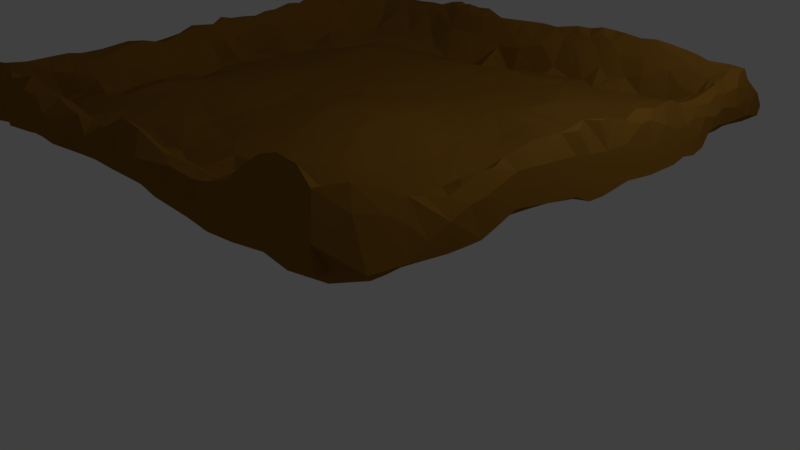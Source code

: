 # Source: Terrain.blend  (saved by Blender 2.78.5; exported with 4.5.12 LTS)
import bpy
from mathutils import Matrix  # noqa: F401  (used for matrix-valued properties, if any)

bpy.ops.wm.read_factory_settings(use_empty=True)
scene = bpy.context.scene
scene.name = 'Scene'

# ---- collections
col_collection_1 = bpy.data.collections.new('Collection 1'); scene.collection.children.link(col_collection_1)

# ---- materials (node trees are filled in below, after node groups)
mat_grass = bpy.data.materials.new('Grass')
mat_grass.alpha_threshold = 0.0
mat_grass.use_transparent_shadow = False
mat_grass.diffuse_color = (0.2507, 0.1161, 0.01609, 1.0)
mat_grass.specular_color = (0.9699, 0.267, 0.07333)
mat_grass.roughness = 0.5
mat_grass.specular_intensity = 0.086
mat_grass.line_color = (0.0, 0.0, 0.0, 1.0)

# ---- material node trees

# ---- world
world_world = bpy.data.worlds.new('World'); scene.world = world_world
world_world.color = (0.05088, 0.05088, 0.05088)
world_world.use_sun_shadow = False
world_world.sun_shadow_jitter_overblur = 0.0
world_world.cycles.sampling_method = 'MANUAL'

# ---- cameras
cam_camera = bpy.data.cameras.new('Camera')
cam_camera.clip_end = 100.0
cam_camera.lens = 35.0
cam_camera.sensor_width = 32.0
cam_camera.sensor_height = 18.0
cam_camera.ortho_scale = 7.314
cam_camera.dof.focus_distance = 0.0
cam_camera.dof.aperture_fstop = 128.0

# ---- lights
light_lamp = bpy.data.lights.new('Lamp', 'POINT')
light_lamp.transmission_factor = 0.0
light_lamp.cutoff_distance = 30.0
light_lamp.energy = 100.0
light_lamp.shadow_buffer_clip_start = 1.001
light_lamp.shadow_soft_size = 0.1
light_lamp.shadow_maximum_resolution = 0.006
light_lamp.use_absolute_resolution = True

# ---- meshes
me_cube = bpy.data.meshes.new('Cube')
me_cube.from_pydata([(1.255, -1.055, -0.07876), (1.446, -2.755, 0.6751), (1.31, -3.024, 0.8013), (1.91, -0.8785, 0.169), (1.462, -3.156, 0.9374), (3.026, -2.219, 0.8834), (1.096, -2.782, 0.6833), (-1.183, 0.4407, -0.3073), (-2.042, -0.4383, 0.4541), (-0.4985, 0.5425, -0.8182), (-3.302, -2.926, 0.8844), (-0.243, -1.955, 0.2339), (2.174, 3.152, 1.391), (3.3, -2.26, 1.191), (1.243, -3.069, 1.301), (-2.784, 2.279, 1.156), (1.32, 0.7574, -0.2099), (-2.219, 1.655, 0.9212), (1.902, 0.4049, 0.2097), (-3.134, 1.342, 0.8634), (-3.12, -3.11, 0.8076), (1.617, -2.977, 0.7999), (-3.259, 1.805, 1.114), (1.71, 0.4589, 0.9132), (-1.92, 3.044, 1.404), (-1.67, -0.7051, 0.2391), (0.5232, -2.637, 0.9246), (-1.196, -3.021, 1.4), (-2.994, 0.139, 0.7738), (1.248, 2.912, 1.503), (-2.125, 0.5314, 0.4269), (2.49, 2.009, 0.9186), (-1.202, -0.9241, -0.1126), (-0.6031, -0.9151, -0.6045), (0.687, -1.074, -0.2899), (2.939, 2.128, 0.7312), (-3.223, -3.231, 1.132), (2.956, 1.364, 1.314), (-2.446, -2.067, 0.9637), (-2.545, -1.921, 0.7272), (3.314, -2.492, 1.086), (3.149, -1.007, 0.9724), (-2.035, -1.891, 0.5141), (-3.33, 1.252, 0.9033), (2.925, 3.287, 0.9507), (1.039, 0.5442, 0.9671), (2.6, -2.085, 1.062), (0.8489, -2.867, 1.291), (0.3376, -0.9562, -0.5687), (-2.445, 2.011, 0.9965), (2.901, -2.508, 1.45), (-2.755, -3.204, 1.316), (-2.676, -3.111, 1.495), (3.234, 2.516, 0.9429), (-1.003, 0.3674, -0.5061), (-1.082, 3.262, 1.114), (0.8273, -0.8127, 1.115), (-0.1719, -0.1812, -1.042), (0.5611, -0.03052, -0.8242), (0.002595, 3.168, 1.254), (-1.765, 0.1917, 0.3091), (3.278, -1.389, 1.231), (-2.634, 1.58, 0.6412), (1.32, 0.5723, 0.9561), (2.872, 1.161, 1.131), (1.315, 1.812, 0.3731), (-1.04, 3.113, 0.933), (2.952, 1.077, 0.7226), (1.589, -1.097, 0.9633), (-1.421, -1.372, 0.2014), (-0.5647, 2.091, 0.96), (-0.6464, 1.943, 0.4642), (3.092, -2.098, 1.456), (3.132, -2.717, 0.9474), (-2.349, -1.299, 0.5971), (3.333, 1.476, 0.8651), (-2.54, -1.08, 0.6671), (2.785, -0.8382, 1.073), (1.647, -2.279, 0.8819), (-2.191, -2.031, 0.9612), (1.917, -2.141, 0.548), (-0.736, 1.365, 0.9623), (-1.104, -0.03102, -0.3194), (-1.45, 3.237, 1.176), (-1.121, 0.6457, -0.3391), (-2.96, 3.155, 1.343), (2.191, 0.3849, 0.9756), (1.024, -0.03322, -0.533), (-1.415, -0.7069, 0.01941), (-2.876, 2.609, 1.311), (1.803, 2.422, 0.7191), (2.681, -3.298, 1.413), (-3.135, 0.343, 1.365), (2.738, -0.3655, 0.964), (-0.9542, -3.174, 1.438), (-0.3268, 0.7071, 0.9739), (0.5799, -0.29, -0.8504), (2.092, -1.925, 0.9181), (-2.544, -2.134, 0.6908), (2.313, -2.582, 0.681), (-0.1372, 2.929, 0.8462), (0.4818, 0.0232, 1.061), (-1.584, 1.151, 0.2306), (-3.181, -3.096, 1.243), (-0.2547, -3.134, 0.9678), (-0.6343, 0.7307, -0.6287), (-0.496, -3.013, 1.324), (-0.194, -1.379, -0.2467), (1.578, -2.676, 0.6584), (-2.517, -3.055, 0.7858), (1.465, -2.915, 1.316), (-1.794, -2.817, 0.7102), (3.259, -0.9449, 1.241), (-1.267, 2.399, 0.6734), (-1.612, -3.215, 1.623), (2.405, -1.104, 0.5887), (3.306, -2.9, 1.134), (3.256, 2.097, 0.961), (1.572, 1.796, 0.4146), (-2.159, -0.5942, 0.5197), (-2.349, -1.508, 0.6137), (3.172, 2.78, 1.291), (-1.5, 0.5473, 0.9506), (1.709, -2.595, 0.6411), (-2.999, -3.239, 0.8242), (-1.814, -2.748, 0.9881), (-3.05, -2.203, 1.382), (3.335, 0.4332, 0.9003), (-2.788, 2.972, 1.468), (-2.823, -2.278, 1.187), (0.41, 2.605, 0.919), (2.045, -1.353, 0.9311), (2.128, 0.7038, 1.005), (1.214, 3.232, 1.213), (-0.6479, -2.495, 0.6038), (2.765, 2.94, 1.407), (-0.5857, 0.5911, 0.9668), (1.16, -0.2167, -0.3767), (-3.145, -2.521, 0.7979), (1.19, 0.1036, 0.9608), (1.863, -0.6469, 0.1734), (-3.148, -2.731, 0.7764), (2.013, -3.214, 1.579), (-0.5828, -0.3003, -0.858), (0.2004, 0.232, 1.015), (1.741, 3.051, 0.9781), (3.199, 0.6726, 1.277), (2.425, -2.706, 1.196), (1.889, -3.049, 0.9334), (1.619, -3.145, 1.421), (0.01824, 1.807, 0.3806), (-1.501, 1.284, 0.1518), (-0.5193, 1.241, -0.1161), (1.433, -1.806, 0.2555), (-3.118, -1.732, 1.334), (-2.943, -0.1225, 0.7693), (-1.415, 0.9749, 0.06091), (2.734, 2.11, 0.6772), (0.778, 3.213, 1.233), (-1.212, -1.738, 0.9466), (2.366, 2.342, 0.6545), (-0.6579, 3.132, 1.351), (0.3514, 0.5617, 0.9763), (0.4602, -2.955, 0.8012), (0.448, 2.997, 1.458), (-1.661, -3.421, 1.076), (2.586, -2.975, 1.805), (3.002, -1.598, 1.43), (-0.4642, -2.743, 0.6895), (0.7598, -0.3257, -0.7067), (0.6027, -2.104, 0.3274), (-3.208, -0.501, 1.208), (-2.584, -3.258, 1.275), (1.276, -2.296, 0.5534), (0.1206, 1.606, 0.9421), (2.773, 0.6621, 0.6832), (-2.94, 0.615, 1.309), (2.949, -2.528, 0.8542), (-1.589, -0.9432, 0.215), (-1.345, 1.773, 0.9656), (1.012, -2.461, 0.9446), (3.189, 1.853, 1.172), (2.255, 0.9831, 0.5341), (1.033, 2.819, 0.905), (2.768, -1.193, 1.132), (-1.037, -2.141, 0.4945), (-3.209, -3.091, 0.9047), (1.203, -0.8692, -0.1533), (-3.015, -2.739, 1.387), (2.918, -1.492, 1.371), (-1.351, -3.133, 1.494), (3.085, -3.065, 1.135), (-2.784, -1.24, 1.257), (-0.7911, 0.9072, 0.9615), (1.77, -2.036, 0.5122), (-2.353, -1.718, 0.6276), (2.785, -2.537, 0.7863), (2.593, -2.34, 0.688), (1.562, -0.1667, 0.9388), (3.15, 0.01045, 0.8284), (-1.416, 1.659, 0.3125), (0.09564, -0.6146, 1.111), (2.179, -2.311, 0.6059), (2.099, -0.6947, 0.3227), (-0.8509, 3.255, 0.9983), (-2.929, -2.112, 0.8673), (-2.769, 0.7198, 0.7067), (2.464, -1.401, 0.6144), (2.16, -2.933, 0.8757), (-0.9006, -0.6244, -0.4926), (-0.7615, -1.269, 0.9652), (-1.166, 2.077, 0.9179), (2.837, -0.938, 0.7684), (-2.176, 1.136, 0.931), (-0.7698, -2.01, 0.9321), (-3.245, -0.6913, 1.11), (3.192, -2.018, 0.9717), (0.7122, 1.261, -0.09637), (1.898, -2.765, 1.134), (-1.038, -3.351, 1.057), (-1.234, -3.364, 1.081), (-1.991, 3.202, 1.253), (0.02177, 2.54, 0.7362), (0.5481, 0.2664, -0.8262), (-0.5444, -2.6, 0.9074), (1.659, -2.781, 0.693), (2.661, -1.537, 0.7008), (3.221, 1.672, 1.126), (3.078, 3.254, 1.079), (-0.1381, -3.23, 1.233), (2.781, 3.156, 1.326), (0.8424, 1.984, 0.4313), (-0.5878, 0.03288, -0.8579), (-1.867, 0.8643, 0.4132), (-1.849, -2.969, 1.275), (-3.033, -1.475, 0.9978), (2.109, -1.044, 0.9318), (0.8893, -1.949, 0.2388), (2.767, -2.382, 0.7609), (-1.214, 3.21, 1.279), (-2.239, 1.19, 0.5137), (0.3492, 1.282, -0.07443), (-1.301, 3.259, 1.123), (-1.317, 1.773, 0.4176), (0.2618, -2.133, 0.3361), (2.754, -1.408, 0.7469), (-1.202, -2.896, 0.7585), (-2.897, -3.336, 0.9376), (-2.538, -2.764, 0.68), (-3.161, -2.109, 1.001), (-2.269, -3.349, 1.181), (0.1598, 3.174, 1.095), (-2.821, 0.9045, 1.03), (1.271, -2.768, 0.6768), (2.943, -2.006, 1.388), (0.5735, -0.8869, -0.4944), (-2.711, 1.646, 1.035), (2.484, -2.103, 0.9411), (1.168, 3.002, 1.578), (-2.175, -0.8856, 0.9783), (3.153, -2.9, 1.583), (1.577, 3.181, 1.351), (0.1877, 1.069, -0.2927), (2.756, -0.1282, 0.9397), (-1.377, -1.116, 0.07846), (-2.375, -2.763, 0.8825), (-2.857, -2.686, 1.102), (-0.9632, -1.009, -0.2636), (1.057, -2.925, 1.318), (0.8074, -0.06749, 1.071), (2.564, 0.878, 0.6276), (-0.8865, -2.021, 0.4458), (-3.232, 2.612, 1.168), (3.02, -1.087, 1.479), (-2.254, -0.2216, 0.9373), (-1.604, -3.057, 1.451), (-2.65, -2.242, 0.9522), (2.14, -2.75, 0.7467), (-1.044, 3.184, 1.327), (0.687, -2.464, 0.9318), (2.71, -0.5375, 0.9243), (-3.137, 1.033, 0.8368), (2.051, 1.514, 0.4882), (0.01347, -3.173, 1.09), (1.806, 2.71, 0.8634), (-3.092, -0.1691, 0.8107), (2.254, -2.245, 0.6015), (-0.131, -0.6404, -0.8461), (-0.622, -2.277, 0.5379), (-0.4435, 1.783, 0.374), (2.768, -1.594, 1.214), (2.599, -2.838, 1.504), (-0.8413, -0.8458, -0.4526), (-3.34, -0.2072, 0.869), (-3.177, 1.935, 1.317), (-3.218, 1.14, 1.181), (0.7168, -0.7178, -0.6402), (-1.051, 1.592, 0.2378), (-1.259, 1.552, 0.2009), (-3.105, -2.953, 1.395), (-0.2875, -1.207, -0.4342), (3.081, 0.4041, 1.482), (2.858, 1.512, 0.6504), (1.495, -2.556, 0.6232), (2.5, -0.4361, 0.954), (-2.788, 1.137, 1.041), (-2.128, -2.177, 0.5858), (0.6066, 0.7628, 0.9662), (2.995, -1.621, 0.8907), (0.6054, 2.216, 0.5408), (-0.7905, -0.2242, -0.6614), (1.049, -1.445, 1.055), (-3.269, 1.188, 1.058), (-3.305, -0.6335, 0.9366), (-2.957, -1.229, 1.385), (1.209, 0.007658, -0.3724), (2.969, 2.606, 1.349), (2.53, 1.34, 0.6111), (-3.268, 0.9784, 1.049), (0.2297, -0.5742, -0.8723), (-2.656, -2.057, 1.092), (0.857, -1.898, 1.042), (2.243, 3.228, 1.211), (1.69, 0.4709, 0.06672), (0.6795, -2.047, 1.015), (1.505, 0.6102, 0.9481), (2.506, -1.936, 0.9414), (2.559, 2.884, 1.341), (2.754, -1.411, 1.161), (-2.702, 1.073, 0.655), (-0.3173, -2.67, 1.06), (2.588, -1.245, 0.6621), (2.804, -2.691, 0.8249), (-0.5393, -1.814, 0.1771), (2.594, -2.798, 0.845), (3.221, 3.194, 1.151), (-3.071, 0.1826, 1.429), (-2.967, -3.21, 1.298), (-0.2428, 0.7003, -0.6685), (-2.929, 1.53, 0.7955), (-0.1458, -0.8673, -0.6796), (-0.7852, 1.414, 0.06014), (0.2004, -3.073, 0.9431), (-3.188, -1.882, 1.179), (-0.8215, -2.955, 1.263), (1.539, 0.6254, -0.07104), (0.541, -1.268, -0.149), (-3.272, -0.4759, 1.049), (-1.482, -3.119, 0.9201), (-0.6596, 0.9077, -0.4718), (2.689, 3.218, 1.204), (-2.936, 1.232, 0.7885), (2.733, -2.958, 0.9508), (-2.947, -2.533, 0.7433), (-0.9723, -1.639, 0.2317), (-1.449, -2.466, 0.9357), (-1.849, -3.413, 1.109), (-0.8782, -2.65, 0.6496), (2.969, -0.9911, 0.8531), (1.705, 3.116, 1.483), (-3.117, 2.102, 1.425), (-2.39, 0.592, 0.5133), (3.117, 2.401, 1.278), (2.447, 0.6165, 1.008), (-2.34, -1.929, 0.6204), (0.6023, -2.461, 0.5937), (3.319, -1.848, 1.142), (-1.281, -0.2645, 0.9752), (2.367, 2.932, 1.441), (-3.026, 1.527, 1.536), (-2.98, -0.3501, 1.429), (-0.7337, 0.2646, 0.9642), (-0.7687, -0.4891, -0.6946), (-2.321, 2.88, 1.313), (-0.6912, 1.731, 0.349), (-2.677, 3.135, 1.347), (-2.862, -2.086, 1.287), (-1.991, -3.372, 1.291), (0.2603, -3.249, 1.222), (-1.593, 0.1253, 0.9686), (3.211, -2.166, 1.399), (-3.149, -2.942, 0.7744), (1.461, -0.1157, 0.03611), (0.05411, 1.155, -0.2043), (0.7013, 2.186, 1.003), (2.701, -1.755, 1.08), (2.308, -3.089, 1.848), (-3.184, -1.49, 1.177), (-2.549, -2.349, 0.6634), (1.374, 1.926, 1.047), (-0.296, 1.685, 0.313), (-2.734, -1.278, 0.8012), (-1.438, 1.862, 0.4538), (-1.854, -0.4378, 0.3238), (-0.02556, -2.746, 0.6871), (0.3691, -0.4502, 1.119), (0.08626, -1.949, 0.1931), (0.5023, -1.621, 1.055), (-2.369, -3.279, 1.336), (-0.4829, -2.475, 0.5986), (-1.722, 0.6209, 0.3392), (-2.365, -2.372, 0.6423), (0.356, -1.476, -0.07786), (0.1537, -2.324, 0.5245), (1.293, -0.9174, 1.027), (2.866, 0.03059, 0.7214), (0.5671, -0.4997, -0.7967), (-0.5185, -3.217, 1.25), (-2.947, 2.94, 0.8277), (-2.725, -1.7, 0.8373), (-3.116, 2.707, 1.429), (1.851, 2.076, 1.004), (-1.062, -0.7304, -0.2798), (-1.035, 0.007409, 0.954), (0.3388, -2.414, 0.9592), (0.8382, -2.855, 0.7182), (-0.5584, -1.998, 0.4024), (2.504, -1.764, 0.9572), (1.66, -2.484, 0.9583), (-2.064, 0.2386, 0.3948), (2.184, -0.4111, 0.3916), (3.1, 0.6409, 1.413), (-3.212, -0.292, 0.8475), (-2.812, -0.1608, 0.9593), (-2.73, -2.96, 0.742), (-2.501, 1.302, 0.5741), (-3.057, 2.293, 0.8747), (1.897, -1.667, 0.9311), (3.283, 2.903, 0.9613), (-0.1704, -2.378, 0.5737), (-1.999, 1.423, 0.4758), (1.843, -1.077, 0.947), (-3.276, -0.2681, 1.033), (-0.9621, -3.112, 0.9022), (0.1193, -2.837, 0.7285), (-2.545, -1.502, 0.7274), (-2.321, -0.1175, 0.5568), (2.996, 2.098, 1.256), (3.154, -0.1961, 0.8452), (2.31, -2.942, 1.705), (1.227, 1.431, 0.05983), (-1.501, 0.8414, 0.1484), (-2.858, 1.897, 1.291), (0.1543, -1.056, -0.5235), (3.044, 0.01087, 1.554), (0.7198, 2.733, 0.8337), (-2.359, -1.093, 0.5902), (-0.4934, -1.375, -0.2972), (1.256, 2.908, 0.9401), (3.053, 1.735, 1.318), (-2.883, 0.3498, 0.7376), (-1.924, -1.636, 0.4537), (2.93, -1.742, 1.364), (-2.34, -2.151, 0.6078), (-0.4126, 1.161, 0.953), (-3.178, -2.799, 1.238), (1.981, -2.914, 1.451), (-2.473, 2.373, 0.9961), (-2.807, 2.705, 0.8015), (3.005, 2.436, 0.7914), (-1.034, -0.5146, -0.339), (-2.086, 3.206, 1.019), (3.118, -1.506, 0.9492), (-0.8676, -0.3464, 0.9728), (-1.278, 0.3621, -0.1509), (-2.255, -0.3835, 0.5505), (2.655, -2.645, 0.77), (-1.244, 0.4202, 0.9471), (0.7548, 0.3165, 1.008), (1.911, -2.19, 0.883), (-2.604, 0.5791, 0.6217), (2.399, 1.135, 0.5814), (-2.816, -2.943, 1.25), (-0.8322, 3.116, 0.9323), (2.954, -0.6006, 0.8051), (2.131, -1.027, 0.3648), (-2.557, -0.5225, 0.8866), (0.3737, -2.093, 1.0), (-1.217, 3.116, 1.427), (-3.208, -2.311, 0.9002), (0.8477, 3.164, 1.017), (2.125, 3.051, 1.535), (-0.9633, -1.461, 0.04226), (-2.754, -2.757, 0.6753), (-2.457, 2.156, 0.634), (1.91, -0.4324, 0.2476), (-1.525, 2.151, 0.5643), (-1.425, 0.5326, 0.04697), (-2.738, -2.121, 0.7861), (1.191, -2.65, 0.6441), (-0.8545, -1.809, 0.3417), (2.898, 0.435, 1.264), (0.9766, -2.673, 0.6507), (1.094, 3.1, 1.503), (0.629, 2.438, 0.6565), (2.668, -2.821, 0.8757), (1.591, -1.424, 0.9549), (-0.3357, -0.03887, -1.016), (2.421, -2.3, 0.635), (-3.226, 2.49, 0.9126), (2.178, 1.341, 0.5204), (-3.135, -0.6362, 0.8473), (0.3751, -1.921, 0.1851), (-1.799, 3.215, 1.253), (1.565, -1.558, 0.1458), (-3.127, 3.331, 0.8865), (-2.31, -0.8005, 0.5703), (-3.141, 1.1, 1.363), (1.185, 0.412, -0.3038), (0.984, 1.089, -0.2626), (-2.903, 0.8043, 1.241), (3.222, 0.2024, 1.241), (-2.099, -1.506, 0.5036), (3.254, -1.747, 1.318), (0.635, -2.863, 1.25), (1.949, -2.68, 0.6894), (-1.83, 2.248, 0.6167), (0.1878, -2.619, 0.9233), (2.98, -2.223, 1.414), (0.4396, -2.309, 0.4907), (1.236, -2.566, 0.9615), (2.933, -1.456, 0.8575), (3.207, 2.422, 1.141), (-2.167, -1.028, 0.5193), (1.98, 1.31, 0.9147), (-0.8527, 2.466, 0.6745), (0.3497, -3.072, 1.524), (-0.885, 1.786, 0.9741), (1.475, -0.9667, -0.002708), (-2.495, -0.4547, 0.6376), (3.343, -1.695, 1.014), (0.2964, 0.9004, 0.9594), (-0.276, 1.995, 0.4825), (2.857, -0.6548, 0.7574), (0.314, -2.765, 0.6892), (-0.2527, 1.068, -0.2928), (-1.51, 2.342, 0.6525), (1.361, 0.05578, -0.1786), (2.783, 2.838, 1.3), (-3.061, 1.884, 1.494), (3.341, 0.2162, 0.8855), (-2.476, -3.36, 0.9891), (-2.929, -1.058, 0.8246), (0.01771, -1.195, -0.3722), (-0.8742, 3.227, 1.194), (3.344, 0.6349, 0.8753), (-2.941, 0.922, 0.7733), (1.715, -0.5473, 0.936), (-1.608, -1.255, 0.2565), (-2.759, 2.305, 0.7255), (-2.503, 0.359, 0.5877), (3.0, 2.732, 1.358), (-1.756, -1.122, 0.3441), (-1.297, -3.342, 1.523), (-1.707, 3.261, 1.108), (2.819, -2.636, 1.401), (2.607, 2.35, 0.9028), (-0.03254, 1.068, -0.2928), (0.8878, -0.9611, -0.3999), (-3.193, 2.783, 1.256), (-1.257, -1.594, 0.2534), (2.196, 0.4873, 0.3963), (2.267, -2.848, 1.477), (-2.315, -2.756, 0.6753), (1.452, -1.907, 0.9258), (0.9819, -1.473, 0.01071), (0.5032, -1.7, 0.0996), (1.096, -1.11, -0.2212), (2.777, -1.905, 1.237), (-0.7911, -3.137, 1.386), (-3.143, 0.6146, 0.814), (0.1677, 0.1891, -1.042), (2.52, -2.775, 0.8141), (-2.753, -2.547, 0.6869), (1.84, -2.359, 0.5882), (0.1345, 0.5159, -0.8652), (-0.3487, -1.006, -0.5779), (-1.331, 1.953, 0.484), (-0.9222, 0.6641, -0.5242), (-2.73, -1.91, 0.8241), (-0.9212, -2.789, 1.104), (-1.401, 0.1827, 0.03253), (2.23, 0.09322, 0.9226), (0.3311, 0.361, -0.9755), (0.3658, -0.2916, -0.9521), (-0.3025, -0.3625, -0.9576), (-0.3446, 0.3028, -0.9613), (1.875, 1.763, 0.4518), (1.733, -1.712, 0.3605), (-1.742, -1.812, 0.4413), (-1.771, 1.78, 0.4392), (-3.34, 3.342, 0.858), (-2.958, 2.989, 1.507), (3.219, 3.221, 0.8962), (-2.763, -2.84, 0.9615), (3.089, 3.055, 1.437), (2.975, 2.953, 1.451), (-3.1, -3.119, 1.451), (-3.076, 3.081, 1.495), (2.716, 2.711, 1.119), (3.125, -3.241, 1.169), (-3.085, -3.214, 0.9378), (2.736, -2.763, 1.345), (-3.134, 1.48, 1.398), (-2.545, 0.8124, 0.5853), (2.555, -0.8461, 0.6399), (2.803, 1.389, 0.7969), (1.561, 0.894, 1.011), (1.534, 2.994, 1.566), (0.9418, -2.508, 0.6067), (-0.1215, -2.934, 1.37), (-3.199, 1.54, 1.251), (-1.518, 3.049, 1.473), (-3.118, -1.679, 1.035), (-2.616, -1.466, 1.128), (0.05978, -2.71, 1.104), (3.255, -1.556, 1.328), (0.8642, 2.56, 0.7527), (-3.341, 0.001682, 0.8612), (-3.214, -0.1209, 1.18), (-2.889, 0.1094, 1.205), (-0.6056, 0.3381, -0.8005), (0.11, 2.658, 1.168), (-2.959, 2.056, 0.8045), (-2.899, -1.51, 1.368), (0.4078, 1.069, -0.2925), (3.167, 0.4839, 0.8268), (0.7664, -0.5301, -0.6797), (1.07, 0.1583, -0.4975), (0.9206, -0.5774, -0.5301), (1.273, -0.6023, -0.1716), (2.106, 3.237, 1.071), (2.152, 1.748, 0.9139), (3.013, 0.967, 1.434), (2.753, 2.59, 0.7558), (2.25, -2.733, 1.209), (0.8162, -2.659, 0.9936), (2.874, 2.258, 1.152), (2.131, 0.8136, 0.3927), (3.125, -2.321, 1.535), (-1.6, 1.449, 0.9617), (3.16, 3.142, 0.8336), (1.633, 1.552, 0.3152), (2.539, 2.273, 0.6686), (2.962, 1.882, 1.26), (-0.947, -2.437, 0.5873), (1.467, 1.113, 1.01), (1.295, 1.573, 0.999), (2.698, -2.459, 1.178), (3.095, -1.28, 1.463), (1.764, 2.022, 0.5101), (2.435, -3.258, 1.613), (1.009, -2.747, 1.186), (-2.594, -0.942, 0.9478), (1.918, 0.0838, 0.254), (1.893, -3.025, 1.565), (2.731, -2.097, 1.234), (1.936, 3.017, 1.563), (2.942, 3.161, 1.315), (0.8292, 2.166, 0.5237), (0.9432, 3.065, 1.515), (1.394, 1.615, 0.2652), (1.626, 3.13, 0.9943), (3.329, -1.459, 1.073), (2.642, -1.596, 1.015), (2.549, 3.141, 1.375), (2.34, -1.972, 0.9314), (-1.263, 1.356, 0.952), (1.583, 2.803, 1.311), (2.897, 3.164, 0.8787), (1.267, 3.106, 0.9913), (2.794, 1.949, 0.8264), (0.6892, -1.45, 0.01322), (3.158, 3.301, 0.881), (-0.1929, 0.168, -1.06), (1.997, 2.107, 0.5429), (-0.7735, 1.09, -0.2709), (0.5313, 1.42, 0.06634), (3.223, -2.412, 1.357), (3.137, 1.904, 0.7753), (1.709, -2.844, 1.234), (0.193, 2.018, 0.4892), (0.6282, 1.069, -0.2924), (1.107, 1.67, 0.2392), (2.928, -1.245, 1.367), (2.927, 2.334, 0.7538), (1.549, 0.375, -0.06843), (0.8282, 1.279, 0.9688), (3.316, -0.8013, 1.05), (2.62, 1.148, 0.8983), (0.4523, -3.203, 1.074), (1.379, 2.704, 1.179), (0.7308, -2.307, 0.5273), (3.034, 2.496, 1.349), (2.97, -3.117, 1.788), (0.6903, -3.171, 0.982), (2.798, 2.164, 0.8805), (1.731, 3.0, 1.543), (0.434, 2.725, 1.274), (-1.885, -1.45, 0.9912), (2.517, 3.256, 0.9732), (1.622, -0.1721, 0.2206), (1.676, -3.22, 1.15), (2.751, -0.9728, 1.043), (2.983, -0.4971, 1.424), (0.3212, 0.9818, -0.3812), (0.09121, -1.401, -0.1997), (1.751, 0.7204, 0.09858), (3.281, 1.532, 0.9936), (0.5874, 1.993, 0.4581), (-2.114, -1.108, 1.005), (3.276, 0.6932, 1.068), (2.74, -1.243, 0.7352), (0.7038, -3.048, 1.389), (0.8284, 0.9385, -0.4253), (3.306, -0.1624, 1.036), (3.136, 2.293, 0.8483), (1.865, -2.812, 0.7342), (1.23, -2.791, 1.223), (2.896, 1.686, 1.17), (3.14, 1.27, 0.779), (-0.05254, 0.5919, -0.7791), (-0.1192, 0.9818, -0.3812), (2.756, -0.5056, 0.7042), (0.9523, -2.17, 0.4365), (0.9729, 2.764, 1.271), (3.336, 1.67, 0.8266), (2.314, 2.498, 0.7312), (1.061, 2.89, 1.443), (3.147, -0.516, 1.445), (2.119, -2.566, 0.6594), (0.5485, 0.5018, -0.8231), (1.955, 0.4951, 0.9596), (3.052, -1.939, 0.8988), (3.08, 1.732, 0.7413), (0.09973, 1.414, 0.05969), (-0.3841, 0.8532, -0.5138), (3.226, 1.476, 1.139), (0.8784, 2.931, 1.481), (3.286, 1.751, 0.9701), (-1.204, -1.009, 0.9991), (2.687, -1.915, 0.709), (2.025, -0.1791, 0.3109), (2.797, -2.096, 0.7688), (2.498, 3.026, 1.487), (2.119, 1.892, 0.5181), (2.253, -2.637, 1.016), (2.462, 0.4122, 0.6078), (0.3818, 2.2, 0.5689), (3.234, 2.85, 1.151), (0.5391, -3.233, 1.338), (1.503, 2.399, 0.9833), (0.4221, 1.237, 0.9384), (-1.18, 1.228, -0.122), (1.265, 2.169, 0.5817), (2.315, 3.259, 1.058), (1.184, -1.272, -0.04874), (1.373, 3.177, 1.363), (3.193, 2.986, 0.8466), (2.462, -2.908, 1.675), (2.79, 1.688, 0.6462), (3.14, -1.812, 0.9385), (2.71, -1.075, 0.7135), (3.217, -0.6843, 1.368), (0.9498, 3.172, 1.358), (1.041, 1.259, -0.1057), (2.58, -2.611, 1.119), (0.2208, -1.718, 0.07413), (-0.6375, -2.322, 0.8919), (1.341, 2.685, 0.8572), (1.629, 3.228, 1.215), (3.27, 0.9056, 1.077), (2.864, 1.415, 1.106), (0.2243, 1.663, 0.2846), (0.7566, 1.415, 0.06098), (1.006, 3.227, 1.204), (2.709, 3.272, 1.025), (3.126, 2.103, 0.8128), (2.895, 3.225, 1.169), (0.1046, 0.7652, -0.6022), (1.339, 3.039, 1.563), (-2.524, -1.601, 0.9573), (0.9972, 2.586, 0.9677), (3.028, 0.6455, 0.77), (1.114, 2.501, 0.767), (1.737, 2.224, 0.6074), (0.1556, -2.935, 1.443), (3.332, -2.091, 1.026), (1.046, 2.167, 0.5434), (2.104, 3.096, 0.985), (0.3489, 2.705, 0.7733), (2.281, 1.167, 0.916), (2.989, -1.195, 0.8855), (1.503, 2.276, 0.641), (0.5364, 3.16, 1.318), (1.404, -2.727, 1.018), (2.309, -0.6323, 0.5214), (1.554, -2.356, 0.5752), (1.463, 3.248, 1.119), (1.076, 3.26, 1.061), (0.7406, 0.4488, -0.6574), (1.281, 3.244, 1.046), (3.317, 1.878, 0.8579), (-0.7286, 2.974, 0.8925), (2.966, 1.364, 0.6931), (1.058, 3.102, 0.989), (0.2682, 1.175, -0.1835), (1.154, 3.169, 1.369), (-1.412, 3.178, 1.347), (0.1707, 3.046, 1.451), (2.024, 2.629, 0.9704), (2.582, 1.712, 0.6193), (-3.296, 3.054, 0.9719), (-0.2965, 1.719, 0.9721), (-3.153, 2.782, 0.8758), (2.445, 1.522, 0.8904), (-1.703, 3.0, 1.408), (-1.339, 2.949, 1.459), (2.025, 3.211, 1.267), (-0.3812, 1.585, 0.225), (1.198, 0.922, -0.2479), (-0.1638, 1.595, 0.231), (-1.527, -0.5364, 0.9968), (3.043, -0.7433, 1.546), (3.063, 1.173, 1.399), (-0.4861, 2.963, 1.424), (0.06395, 1.594, 0.2296), (1.283, -0.3803, -0.2176), (-1.25, 3.122, 0.9242), (1.694, -2.095, 0.8989), (0.6983, 2.47, 0.969), (-0.1522, 2.827, 1.261), (2.356, 2.951, 0.9015), (-2.772, 2.899, 1.373), (-0.1459, 3.125, 0.998), (-1.612, 2.716, 1.019), (0.1294, -1.957, 0.9987), (3.076, 1.526, 0.735), (3.351, 0.8364, 0.8522), (2.436, 0.6815, 0.6025), (2.436, -0.3753, 0.5854), (2.397, -1.932, 0.9365), (3.059, -0.5456, 1.532), (0.6011, -2.716, 0.6661), (3.096, 3.151, 1.293), (3.291, 1.091, 1.011), (-2.684, -0.6736, 0.9909), (3.149, 2.588, 1.274), (2.952, -2.069, 0.8506), (3.253, 2.308, 0.9856), (2.784, 2.905, 0.8269), (2.298, 1.785, 0.5577), (0.9871, 1.418, 0.05104), (3.351, 1.046, 0.8471), (2.912, 1.881, 0.6931), (1.291, 2.408, 0.7178), (2.134, 2.738, 0.8549), (2.719, -3.138, 1.084), (-0.8438, -1.616, 0.911), (-1.369, 3.096, 1.493), (-1.805, 3.122, 1.38), (2.756, 2.333, 0.7133), (-2.524, 1.845, 0.6278), (2.889, -0.4067, 1.278), (-0.6513, 1.327, -0.0286), (3.19, -2.593, 1.486), (0.1376, -2.625, 0.6406), (2.158, -3.157, 1.721), (-0.63, 3.246, 1.075), (-3.273, 2.393, 1.072), (2.318, -3.135, 1.086), (-2.354, 3.223, 1.139), (1.548, 2.632, 1.069), (-2.164, 0.01509, 0.4436), (0.3024, -2.795, 1.209), (2.548, -0.7063, 0.9624), (-1.09, -1.194, -0.06632), (2.427, -0.8984, 0.9506), (1.967, 1.957, 0.4867), (-0.001446, 0.3296, -1.008), (3.154, 1.024, 1.329), (0.4336, -0.7408, -0.7022), (-1.451, -2.725, 0.6806), (2.302, -0.8625, 0.5427), (-1.251, -0.7322, -0.1369), (2.519, -3.308, 1.219), (-1.807, -0.8942, 0.3729), (1.51, 3.117, 1.49), (1.434, 1.997, 0.5005), (-3.099, -2.427, 1.366), (0.6866, 2.85, 1.358), (3.145, -0.597, 0.9273), (2.771, -2.294, 1.277), (3.15, 2.452, 0.8533), (2.59, -0.05536, 0.9365), (-1.455, -3.428, 1.124), (3.233, 2.233, 1.099), (-2.968, 2.623, 1.471), (0.01438, 0.8952, -0.4696), (0.1861, -0.1773, -1.037), (2.045, 1.033, 0.9786), (2.595, 1.506, 0.6182), (-1.738, -0.2329, 0.2358), (3.06, 1.524, 1.407), (-1.912, 0.002976, 0.3297), (3.35, -0.2092, 0.8901), (-3.083, 0.9489, 1.431), (3.323, -2.294, 1.051), (2.772, -0.7163, 0.9617), (-3.237, 0.528, 1.116), (2.412, 0.1764, 0.9317), (1.076, -1.718, 1.029), (-1.526, -1.988, 0.9412), (-0.9881, 2.381, 0.8702), (1.21, 0.2203, -0.3439), (2.665, -2.091, 1.148), (3.03, 3.216, 0.8649), (2.038, -2.027, 0.5443), (0.3325, 2.419, 0.6555), (-1.627, 2.73, 0.8033), (2.393, -1.879, 0.6027), (-1.29, -1.871, 0.3914), (2.097, -3.067, 1.704), (3.143, 1.553, 1.274), (0.5586, -2.216, 0.9346), (-1.8, 0.425, 0.3586), (-3.035, 1.158, 1.495), (-0.7002, -0.8007, 0.9778), (1.492, 0.2471, 0.9191), (2.475, 3.239, 1.157), (-0.5273, -2.825, 1.17), (-1.668, 2.895, 1.322), (-1.109, -2.21, 0.9007), (2.071, -2.768, 1.223), (1.591, 2.978, 0.9581), (0.829, 0.1724, -0.6531), (-2.075, -0.2105, 0.4257), (-1.068, 1.068, -0.2917), (3.15, 0.2195, 0.8169), (2.089, -1.762, 0.9159), (1.483, 0.8854, -0.0759), (-3.257, -3.068, 1.035), (2.301, -0.4311, 0.9295), (-1.041, 0.8231, -0.3564), (0.841, -1.633, 1.056), (3.137, -0.8002, 0.9565), (1.282, -1.769, 0.9807), (2.506, -2.352, 1.053), (2.161, -2.982, 1.675), (-0.2996, 1.242, -0.1158), (-3.164, 1.31, 1.317), (2.528, -2.173, 1.009), (1.007, 0.9085, 0.9796), (2.788, -0.5305, 1.041), (2.889, -0.1807, 1.262), (-1.079, -1.955, 0.4199), (3.306, -1.003, 1.086), (2.571, -1.845, 0.9658), (-1.416, 0.7525, 0.05464), (1.379, -2.442, 0.9423), (2.602, -1.76, 1.019), (3.124, -0.9146, 1.479), (-3.147, 1.699, 1.384), (2.637, -0.2469, 0.6558), (1.664, -0.4959, 0.1724), (0.4105, -2.577, 0.625), (-3.207, 3.21, 1.19), (-0.07524, -2.909, 0.7746), (2.706, -1.915, 1.12), (2.097, -2.65, 0.9932), (-0.8449, -3.279, 1.19), (-0.9658, 1.994, 0.4908), (2.388, -2.252, 0.9572), (-1.488, -1.765, 0.378), (-0.3156, -2.295, 0.909), (-2.926, 2.752, 1.391), (1.465, 2.908, 0.9385), (-0.9959, 2.896, 1.395), (2.399, -1.846, 0.9418), (-3.192, 0.9039, 1.231), (2.885, 2.575, 1.221), (2.813, 2.476, 0.7468), (-3.328, 1.459, 0.92), (2.424, -0.5687, 0.946), (2.003, -1.19, 0.9381), (-2.877, -0.2773, 1.207), (1.801, -2.935, 1.399), (-3.11, 2.298, 1.459), (3.213, -0.2923, 1.328), (-0.3073, -1.728, 0.03014), (-2.712, 1.391, 0.9406), (1.42, -2.434, 0.5931), (2.406, 1.672, 0.5819), (2.282, -0.6325, 0.9265), (-2.612, -0.3263, 0.9164), (2.496, -1.615, 0.9655), (-0.7109, 1.222, -0.1362), (-1.714, -0.9716, 0.999), (2.732, 0.07436, 0.9196), (2.333, -2.758, 0.7643), (0.7931, -1.352, 1.079), (1.24, 2.562, 0.9969), (2.854, -2.227, 0.8044), (2.694, -3.186, 1.747), (3.221, -0.08397, 1.285), (2.289, -1.687, 0.9305), (-1.097, 1.747, 0.3845), (-3.309, -2.517, 0.8864), (3.047, -2.824, 1.778), (2.773, 2.735, 0.7858), (1.982, 0.6682, 0.2518), (-2.883, -0.08451, 1.199), (-2.911, 2.394, 1.373), (3.207, -1.361, 1.043), (-1.469, 3.299, 1.012), (-1.81, -3.183, 0.912), (-1.857, 2.627, 0.7673), (2.357, -1.038, 0.9438), (-2.91, 3.083, 1.485), (-3.286, 0.5759, 0.9938), (-3.137, -0.4256, 0.8375), (2.73, -0.8576, 0.9514), (-3.319, 1.029, 0.9244), (2.686, 2.466, 1.056), (2.602, 1.469, 0.8489), (0.2551, 2.181, 1.004), (-3.321, 0.4, 0.9055), (-1.403, 1.455, 0.1159), (-2.705, 2.051, 0.6811), (2.181, -1.908, 0.5552), (-0.2401, -0.6177, 1.061), (-1.485, 2.926, 0.8637), (2.786, 0.5758, 0.945), (-0.6581, -1.517, -0.1009), (-0.1956, -3.168, 1.409), (0.2346, 0.8952, -0.4696), (2.126, 2.941, 1.48), (3.11, 0.2023, 1.517), (1.447, -0.4399, 0.04776), (1.454, 1.426, 0.1322), (-0.1255, 1.415, 0.06112), (1.869, -1.421, 0.9369), (1.188, -2.272, 0.8498), (-2.298, -3.185, 1.527), (2.944, 0.6084, 1.182), (-2.099, 2.857, 0.8106), (2.421, -1.698, 0.9498), (2.263, -0.8339, 0.9234), (-3.001, -1.898, 0.9482), (1.847, 2.448, 0.9994), (2.497, -1.228, 0.9814), (3.101, -3.242, 1.44), (-2.853, 0.6598, 0.9479), (2.298, -1.48, 0.9504), (-1.544, 1.963, 0.4896), (3.241, -1.95, 0.9862), (3.245, 3.282, 0.983), (2.104, -2.478, 0.9831), (2.335, 0.9187, 0.9826), (-0.637, -2.808, 0.7189), (0.6137, 1.728, 0.3349), (2.812, -0.3854, 1.127), (-2.18, 1.964, 0.5824), (3.271, 1.297, 1.046), (3.287, -2.003, 1.265), (2.24, 1.625, 0.5386), (0.6317, 0.8519, -0.5138), (-1.448, -2.767, 1.051), (1.946, -0.9141, 0.9404), (-3.311, 3.154, 0.8742), (2.733, 0.8423, 0.912), (-2.19, 0.7943, 0.9076), (1.955, 2.568, 0.7924), (-1.755, 1.556, 0.3927), (-1.864, 2.865, 1.296), (-3.113, -0.421, 1.417), (-1.131, 2.986, 1.515), (3.103, 2.906, 1.398), (2.973, 0.6886, 1.252), (-0.1165, 3.015, 1.439), (1.917, -2.867, 1.322), (2.974, 2.717, 0.806), (1.002, 0.3962, -0.4868), (0.8949, 0.6589, -0.4739), (-0.3538, 2.812, 0.8227), (3.342, -1.892, 1.02), (3.213, 2.051, 1.13), (0.9837, 2.355, 0.6438), (-2.795, -2.46, 0.9683), (2.287, -1.178, 0.9383), (1.057, -0.7682, -0.3167), (3.135, -0.1662, 1.511), (3.153, -1.895, 1.396), (2.238, 2.149, 0.9776), (-1.546, 1.576, 0.2453), (2.872, -1.303, 0.818), (2.343, 2.724, 0.8263), (3.092, -2.365, 0.9146), (1.397, -1.194, -0.02054), (0.8648, -1.222, -0.1337), (0.1402, 1.241, -0.1171), (2.006, 1.13, 0.3984), (0.8605, 1.815, 0.9599), (-0.1113, -2.596, 1.003), (2.4, -2.813, 1.439), (-1.408, 1.201, 0.06131), (1.655, -0.7339, 0.07883), (-0.882, 0.8924, -0.4622), (-1.747, 1.964, 0.4949), (-2.45, -3.035, 1.41), (0.7032, 2.659, 1.03), (-0.7584, 3.007, 1.503), (2.863, -1.069, 1.233), (-3.109, -1.046, 0.8861), (1.199, -2.066, 0.9372), (2.532, -2.951, 0.9403), (-1.252, 2.771, 1.176), (-0.7527, -2.688, 0.9501), (3.146, -1.207, 1.019), (3.095, 1.373, 1.377), (-0.3874, -1.552, -0.1319), (-0.2058, 0.8952, -0.4696), (-0.3383, -0.7925, -0.6806), (1.041, 0.6311, -0.3408), (3.111, -1.707, 1.421), (-0.7465, -1.655, 0.1126), (-0.1121, 2.153, 0.9769), (2.265, 2.815, 1.3), (2.904, 0.8967, 1.229), (-0.5754, -3.148, 0.9763), (-1.502, 2.548, 0.7425), (1.317, -0.1752, -0.1786), (3.23, -1.333, 1.372), (-0.6487, -3.057, 1.332), (2.359, 1.931, 0.5827), (-3.172, 2.969, 1.294), (2.568, -1.672, 0.6576), (-1.573, 0.00771, 0.1913), (-3.023, 3.22, 1.182), (0.8131, -0.0902, -0.6428), (-0.8027, -1.283, -0.2417), (-1.569, 0.3568, 0.209), (-2.928, 1.077, 1.333), (-2.45, -0.7846, 0.9068), (0.4548, 0.8952, -0.4696), (-0.1597, 2.21, 0.5768), (2.562, 2.744, 0.8057), (2.831, -0.6779, 1.13), (-0.03483, 1.501, 0.1476), (2.266, -1.621, 0.5558), (1.234, 2.827, 1.342), (2.019, -0.3416, 0.92), (-0.1696, -2.757, 1.163), (1.393, -1.42, 0.01404), (1.132, -0.4698, -0.3664), (2.198, -1.323, 0.9241), (-0.8512, 3.125, 1.399), (0.6311, -1.888, 0.1735), (2.51, 3.101, 0.9227), (-0.291, -2.679, 0.6613), (-0.7666, -1.061, -0.4162), (2.697, -2.908, 1.626), (0.7219, 0.7219, -0.6464), (-1.408, -0.2597, 0.03614), (0.9286, -3.167, 1.129), (-2.142, 1.7, 0.5348), (0.8984, 1.58, 0.1835), (-1.142, -2.622, 0.6403), (-0.06188, 1.185, 0.9447), (0.6575, -2.93, 0.7623), (2.43, -0.08449, 0.9375), (3.077, -2.568, 1.665), (-1.62, -1.541, 0.3354), (2.837, 1.81, 0.9789), (-3.253, 2.112, 1.128), (2.597, -0.9654, 0.9698), (-3.25, -2.86, 1.06), (0.8576, -0.4544, 1.112), (3.146, -2.081, 0.9549), (-3.222, -2.29, 1.173), (3.201, -1.107, 1.407), (-0.8293, 1.595, 0.2393), (2.113, -1.494, 0.9227), (1.478, -2.832, 1.165), (-0.9203, 1.503, 0.1501), (2.816, -1.748, 1.222), (2.931, -2.373, 0.8465), (1.212, 2.226, 1.022), (-3.221, 1.759, 0.9265), (-2.532, -0.865, 0.6529), (3.054, -1.349, 0.9229), (-3.215, 0.08791, 1.175), (-1.539, 2.944, 1.376), (2.951, -0.802, 0.8217), (-3.134, -0.0008396, 1.327), (-0.6207, 2.149, 0.5474), (-1.153, 2.804, 0.8369), (0.4897, 1.177, -0.1822), (-2.849, 1.367, 1.225), (-1.842, -2.179, 0.9373), (-0.3689, -3.241, 1.123), (0.408, 3.13, 1.052), (2.321, -0.1769, 0.4778), (2.816, 0.04078, 1.093), (2.292, -1.808, 0.9281), (-0.781, 0.1894, -0.6678), (2.634, -1.925, 1.003), (-1.588, 2.198, 0.9072), (2.58, -2.737, 1.294), (-2.85, -1.887, 1.293), (-3.173, 0.5041, 1.27), (-2.739, 1.355, 0.6732), (-0.7521, 0.4864, -0.6813), (3.21, -0.8853, 1.388), (-2.95, -2.743, 0.7257), (1.408, -2.203, 0.8486), (1.461, 3.116, 0.9944), (3.006, -2.408, 1.493), (-1.224, -3.156, 0.9297), (-2.747, -2.334, 0.725), (1.927, -2.48, 0.9801), (1.934, 3.115, 1.47), (2.463, -2.449, 0.6655), (2.594, 0.2596, 0.9408), (0.7723, 3.029, 1.521), (2.365, -0.2578, 0.9335), (1.745, -1.216, 0.9497), (2.119, -3.248, 1.242), (-1.352, -3.433, 1.363), (2.586, 2.558, 0.7439), (2.388, 0.3218, 0.9675), (2.956, 1.565, 1.297), (-2.657, 0.06047, 0.8981), (2.879, 0.8907, 0.7098), (-3.088, 0.6043, 1.391), (2.741, 3.114, 0.896), (1.919, -1.919, 0.9246), (0.2561, -2.919, 0.79), (2.388, -1.577, 0.9529), (2.193, 0.04209, 0.3887), (-2.928, -3.358, 0.8448), (-3.187, 2.152, 1.289), (-2.03, -0.8446, 0.47), (-1.153, 1.484, 0.1321), (2.363, -1.358, 0.9551), (-0.9429, -2.791, 0.7011), (1.68, 3.244, 1.058), (1.594, 2.508, 0.7711), (-3.33, 2.918, 0.9038), (2.8, 1.303, 0.6542), (3.297, -1.218, 1.122), (-1.112, -3.364, 1.349), (2.974, -0.0845, 1.424), (-0.2029, 1.802, 0.3857), (-1.297, -2.673, 0.6583), (-3.157, -0.648, 1.312), (2.914, -1.902, 0.8331), (-0.07373, -1.024, -0.5475), (-1.093, -1.766, 0.3297), (2.66, -1.207, 1.0), (-2.995, 0.6649, 0.7755), (-2.364, 1.407, 0.9039), (-1.913, -2.571, 0.6284), (-2.996, -0.6304, 1.382), (1.882, -1.154, 0.1805), (-3.244, -0.9864, 1.055), (0.3357, 0.03166, -1.005), (-3.311, 2.693, 0.9629), (2.892, 3.054, 1.449), (-2.97, 0.01267, 1.341), (-2.824, 1.813, 0.7296), (-2.998, 1.335, 1.481), (-2.679, -3.343, 0.9902), (-1.555, 1.784, 0.4227), (-1.111, -3.165, 1.495), (-1.297, 0.6188, -0.0967), (0.8303, 2.909, 0.9306), (-2.995, -0.156, 1.411), (2.997, 2.29, 1.271), (1.868, 1.446, 0.4196), (1.993, -1.794, 0.5063), (-2.57, -2.557, 0.6729), (1.822, 1.176, 0.2517), (-2.111, -2.49, 0.6262), (2.472, 2.756, 1.15), (-2.913, 1.665, 1.395), (-3.16, 0.8008, 0.8252), (-3.041, 1.704, 1.524), (-3.043, -3.282, 1.018), (0.598, -1.808, 1.042), (-3.142, 0.408, 0.8093), (2.48, 0.07049, 0.597), (-2.034, -2.912, 1.171), (1.994, -1.522, 0.4571), (1.679, -2.97, 1.44), (2.406, -0.7701, 0.9429), (-1.221, -0.4323, -0.1398), (2.439, -1.07, 0.9573), (-1.221, 0.9452, -0.1404), (2.838, -0.7388, 1.183), (-0.3958, 3.161, 1.29), (1.67, 1.039, 0.0923), (-2.127, -3.249, 1.48), (-3.277, -0.007318, 1.021), (-2.829, -0.7257, 1.176), (-3.218, -2.553, 1.146), (2.637, -2.49, 0.7305), (1.624, 1.59, 1.04), (-2.737, -1.49, 0.8461), (2.292, 0.2394, 0.4651), (2.524, -3.131, 1.117), (-2.91, -1.708, 0.9192), (2.711, 1.141, 0.6537), (0.361, -1.165, 1.101), (1.349, 1.183, -0.0521), (-0.01006, 0.006607, -1.069), (-0.8409, -2.219, 0.5185), (0.3282, 0.548, -0.8253), (2.682, -2.011, 1.118), (-0.345, 1.415, 0.06044), (-0.07942, 1.242, -0.1158), (2.436, -2.46, 1.026), (-2.07, -3.387, 0.989), (-2.054, 2.939, 1.346), (2.346, -2.943, 0.9143), (0.4114, 1.793, 0.9386), (-3.09, 3.284, 1.018), (-3.247, 1.375, 1.124), (-1.105, -2.865, 1.201), (-0.427, 3.196, 1.033), (0.2946, 3.151, 1.306), (-0.8948, 1.804, 0.4021), (2.236, -1.272, 0.5325), (-1.035, 3.101, 1.444), (1.026, -3.053, 0.8555), (-3.318, 0.1875, 0.9168), (0.1649, -0.7567, 1.113), (3.173, 0.794, 0.8131), (-3.033, 2.459, 1.488), (-3.259, 0.7584, 1.063), (-2.624, 1.889, 1.049), (0.5263, 2.93, 0.9051), (-0.2129, 1.328, -0.02725), (-1.239, 3.304, 0.9713), (3.236, 1.08, 1.156), (0.1941, 2.817, 1.292), (-0.3678, -1.736, 0.9372), (-2.589, -2.79, 0.8698), (-3.337, 0.8362, 0.8708), (2.891, 2.602, 0.7779), (-2.133, -2.542, 0.9058), (-2.005, 1.439, 0.9631), (1.918, 2.326, 0.6598), (1.351, 0.5194, -0.2125), (-1.452, 3.129, 0.918), (2.101, -2.282, 0.9241), (-1.93, 1.67, 0.4656), (2.508, -3.066, 1.912), (3.138, 2.209, 1.22), (0.149, -3.196, 1.455), (2.846, 0.7363, 1.091), (-2.633, -2.989, 1.33), (-2.846, 3.223, 1.178), (1.815, -1.424, 0.2277), (2.646, -1.431, 1.027), (2.295, 3.111, 0.9632), (3.29, 3.144, 0.9041), (1.913, 2.843, 1.38), (-0.08773, 1.963, 0.4643), (-0.7254, -2.659, 0.6571), (1.367, 0.2832, -0.1847), (-3.136, -1.259, 1.009), (-3.092, 0.04013, 0.8024), (-3.021, 2.843, 1.474), (2.465, -0.2603, 0.9458), (-2.918, 3.213, 0.9027), (-2.208, 3.103, 1.366), (-1.887, 3.267, 1.039), (3.258, 3.001, 1.093), (0.2815, 0.7219, -0.6464), (3.263, 1.903, 1.022), (-0.1109, -1.558, -0.07913), (0.3073, 1.445, 0.09127), (3.067, -0.3527, 1.518), (-1.641, 3.205, 0.933), (2.489, -1.467, 0.973), (-2.916, 2.112, 1.389), (0.1145, 2.297, 0.6245), (0.9296, -2.212, 0.8973), (0.5017, 0.7219, -0.6464), (-0.4615, 1.964, 0.4721), (2.975, -0.5925, 1.412), (-3.224, 2.073, 0.9243), (0.1167, -0.8521, -0.7004), (0.7357, 3.132, 1.419), (-2.546, 0.5115, 0.9072), (-3.116, -1.371, 1.371), (-1.976, 1.084, 0.46), (0.6927, 1.58, 0.2156), (2.559, -2.014, 0.9627), (1.777, 1.03, 1.001), (3.172, 0.8358, 1.339), (1.286, 0.8167, 0.9928), (2.165, 2.154, 0.5661), (2.873, -0.85, 1.245), (1.197, -2.689, 1.077), (-2.736, -1.071, 0.7532), (0.8395, 1.795, 0.3272), (2.661, 3.01, 1.449), (-3.054, 0.01464, 1.473), (1.764, 2.701, 1.118), (-2.95, -2.956, 0.7306), (-1.095, 1.326, -0.0291), (3.186, 1.627, 0.7791), (1.82, 0.7475, 0.9912), (2.87, -1.737, 0.8137), (0.6289, 3.149, 1.059), (3.116, -2.54, 0.9272), (-2.937, -0.4339, 0.7856), (2.382, 2.692, 0.9605), (2.512, 0.08756, 0.9391), (-1.586, 1.369, 0.2384), (2.631, 2.88, 0.8434), (2.319, -2.421, 0.9852), (-1.038, 3.297, 0.9791), (3.244, 2.679, 1.099), (-1.252, -2.971, 1.323), (0.9674, -0.2814, -0.5241), (-2.851, -0.8227, 0.7725), (-2.305, 0.2426, 0.9126), (-2.545, -1.71, 0.7398), (2.403, -2.128, 0.618), (3.033, -0.9048, 1.513), (-2.07, -2.736, 0.6707), (2.856, -0.9173, 1.23), (1.286, -2.514, 0.6102), (3.144, 2.742, 0.8524), (-1.326, 1.108, -0.02759), (2.644, -2.125, 0.6918), (1.086, 1.979, 0.4337), (2.014, -1.302, 0.3455), (-3.333, -0.4155, 0.881), (-2.446, 1.032, 0.5457), (-1.317, 2.512, 0.9259), (-3.143, -0.8733, 1.297), (-2.827, 0.3035, 0.9747), (-0.6778, 2.769, 1.182), (-2.64, -2.541, 0.9096), (-3.274, 3.277, 1.025), (2.612, -0.2567, 0.9403), (2.155, 2.344, 0.6591), (-2.716, -1.028, 1.153), (-0.3802, 0.2754, 0.9782), (-0.06473, -2.407, 0.9066), (2.271, -2.433, 0.642), (2.094, -2.114, 0.8925), (-2.604, 3.247, 1.001), (-3.214, 0.2968, 1.175), (-1.855, 1.125, 0.945), (2.887, 0.1075, 1.246), (-0.04858, -2.156, 0.382), (-0.4958, 2.531, 0.7068), (-0.8128, -2.514, 0.6091), (-3.238, 3.033, 1.132), (2.086, -2.189, 0.5745), (-3.142, 3.146, 1.35), (1.813, 2.885, 0.9274), (-1.406, 0.9689, 0.9367), (0.04616, -1.639, 1.02), (2.739, -1.83, 1.159), (-1.476, -2.929, 1.27), (-0.03799, -1.755, 0.05611), (1.79, 3.2, 1.297), (-2.518, -2.913, 1.177), (2.796, 1.646, 0.825), (-0.9458, 3.008, 1.486), (-3.183, 3.081, 0.8563), (0.8067, -1.714, 0.093), (-1.168, 2.9, 1.4), (-2.92, -2.513, 1.242), (-2.493, 3.026, 0.861), (-1.591, 0.9297, 0.2358), (-3.101, -2.017, 1.337), (3.325, -0.3934, 0.9829), (-0.9599, 1.244, -0.1139), (0.06215, -2.99, 0.8504), (-3.142, 0.2006, 0.811), (-3.158, 2.541, 1.345), (-1.832, 0.7639, 0.9335), (2.62, -2.379, 1.123), (1.062, -2.632, 0.9883), (-1.944, 0.6634, 0.42), (2.817, -0.2132, 1.112), (2.353, 3.176, 1.333), (-2.622, 2.645, 1.143), (2.101, 0.2411, 0.3296), (2.507, -2.599, 0.716), (0.2082, -2.232, 0.9561), (0.7768, -2.765, 1.167), (-2.049, 2.05, 0.9455), (2.967, -0.6914, 1.419), (-0.3734, -2.942, 0.7957), (1.919, 3.108, 1.0), (-0.3669, -2.188, 0.5046), (-3.196, 2.372, 1.26), (1.502, -2.021, 0.4794), (0.9063, 2.357, 1.002), (2.831, 0.2925, 0.9222), (1.913, 0.1286, 0.9142), (-1.129, 1.959, 0.4814), (3.082, 2.571, 0.83), (-2.51, -1.263, 0.976), (1.702, -1.597, 0.941), (2.833, 1.193, 0.8702), (-1.579, 0.7106, 0.2225), (2.573, -1.68, 0.9867), (3.224, 0.4961, 1.222), (-2.737, -3.245, 0.837), (-2.929, -3.159, 0.7933), (0.02975, 2.779, 0.7976), (-1.942, -0.6576, 0.4312), (-2.688, -0.6193, 0.7125), (-2.925, -0.95, 1.313), (-3.339, 0.6278, 0.8615), (-2.83, -0.4713, 1.169), (-1.934, -0.658, 0.9877), (2.915, -3.32, 1.184), (0.4628, 1.576, 0.2171), (1.613, 2.771, 0.8908), (2.712, -3.041, 1.876), (2.567, -2.46, 1.102), (-0.4766, 1.5, 0.1472), (0.04943, -0.09777, 1.055), (3.19, 2.991, 1.255), (2.041, 2.24, 0.6105), (2.369, 2.141, 0.6094), (-2.834, -3.291, 1.122), (-2.975, 2.25, 1.492), (-2.318, 1.576, 0.5661), (1.19, -0.3639, 1.044), (-0.9268, -0.4082, -0.5063), (3.349, -0.0006137, 0.8748), (1.622, -1.255, 0.05797), (2.867, 0.3384, 0.7121), (0.5094, -2.727, 1.127), (-3.324, 2.288, 0.9447), (2.569, 1.922, 0.6296), (3.216, -2.231, 0.9754), (0.4901, -2.977, 1.409), (0.4094, 1.783, 0.3683), (1.29, -3.139, 1.078), (1.972, 2.708, 1.182), (-2.577, 0.8866, 0.8955), (1.22, -2.0, 0.3583), (-0.5306, -1.669, -0.000909), (-1.797, 2.975, 0.8729), (-3.164, -1.136, 1.269), (2.933, -2.965, 0.9387), (2.812, -1.573, 0.7812), (-3.191, -0.2883, 1.242), (0.009876, -0.3431, -1.004), (2.236, -2.076, 0.586), (-2.481, 1.137, 0.9148), (-0.3828, -0.1337, 0.994), (-1.125, -2.691, 0.9216), (-2.918, -1.243, 0.8838), (-0.5658, 1.414, 0.06043), (-2.706, -1.731, 1.193), (2.97, -0.1457, 1.459), (-2.318, 2.522, 0.7002), (2.521, -2.823, 1.485), (2.116, -2.875, 1.449), (2.5, -3.135, 1.852), (2.591, -0.6143, 0.648), (2.968, 2.956, 0.829), (-1.821, 1.713, 0.9903), (1.724, -1.002, 0.06975), (3.35, 1.255, 0.8384), (2.89, -0.6395, 1.293), (-2.907, 0.3572, 1.253), (-2.351, -1.042, 0.9549), (-1.778, 1.317, 0.3869), (-2.31, -3.05, 0.7898), (-1.24, 0.01278, -0.1504), (2.224, -0.2131, 0.9287), (-0.9776, -2.568, 0.6238), (2.859, 0.2, 1.084), (-1.251, 1.38, 0.03098), (3.2, 1.254, 1.233), (-2.067, -2.961, 0.7537), (1.452, -3.16, 1.26), (-0.4791, -0.629, -0.8039), (1.942, -2.651, 0.9803), (-2.29, 0.3781, 0.4766), (-1.581, 3.232, 1.229), (-0.2803, -1.235, 1.021), (2.964, -0.3943, 0.7902), (-0.5605, -2.639, 0.6518), (-3.077, 0.7628, 1.431), (3.08, -1.465, 1.464), (-0.02763, 0.5088, 0.9655), (-0.5163, 1.025, -0.337), (1.482, -1.658, 0.9553), (-1.962, -1.091, 0.4426), (-0.7355, -0.7166, -0.6377), (-3.266, 2.856, 1.071), (-1.884, -1.35, 0.4119), (-1.485, -1.366, 0.9731), (0.1043, -1.58, -0.04307), (-2.361, 0.1321, 0.538), (2.577, -2.244, 1.081), (0.1005, -3.092, 1.57), (-3.029, -3.261, 1.128), (-3.181, 0.6821, 1.251), (-2.204, -1.579, 1.03), (-2.941, -2.322, 0.7966), (-2.088, -2.824, 1.003), (2.585, -1.337, 0.9736), (0.1737, 2.983, 0.9013), (-3.298, -2.71, 0.9391), (-2.718, -0.3317, 0.7122), (-2.792, 0.02008, 0.7195), (1.696, 0.2242, 0.1241), (1.521, 0.121, -0.0105), (-2.878, -3.088, 1.471), (-0.5625, -1.164, -0.455), (-0.7926, 2.899, 1.396), (-2.431, -2.423, 0.9235), (-2.304, -2.927, 1.2), (2.322, 3.059, 1.505), (-2.485, -1.802, 0.9459), (-0.6034, 1.579, 0.2216), (1.416, -0.72, -0.03658), (-1.081, -2.359, 0.5652), (-1.015, 1.417, 0.06293), (2.992, 0.2033, 1.495), (-1.613, -0.4968, 0.1636), (1.689, -1.807, 0.9318), (1.894, 3.247, 1.117), (2.763, -0.7854, 0.7233), (2.869, 1.994, 1.104), (2.072, -0.6399, 0.9261), (1.946, -2.522, 0.6351), (1.134, -1.215, 1.061), (-2.247, -1.375, 1.017), (-2.543, -1.292, 0.6946), (1.742, -2.735, 0.9615), (-1.747, -3.385, 1.46), (0.3521, -1.173, -0.3388), (1.905, 0.9279, 0.2365), (-0.9562, -0.07184, -0.4857), (3.263, 2.712, 0.9575), (-2.16, -1.286, 0.5183), (-2.18, -1.708, 0.5462), (-1.083, -0.2528, -0.3067), (-3.202, -0.8388, 0.8884), (-2.075, -3.182, 0.8585), (0.8928, -3.089, 1.321), (3.12, 1.978, 1.25), (1.312, -1.496, 1.01), (-1.217, 1.67, 0.3225), (-2.525, -0.109, 0.6389), (3.152, 1.058, 0.7993), (-0.2991, -2.931, 1.316), (1.403, 2.882, 1.452), (2.102, -2.376, 0.6111), (-2.601, 0.1195, 0.6557), (-3.024, 0.396, 1.429), (2.961, -0.8619, 1.416), (-2.34, 0.9696, 0.9112), (-0.3863, 1.155, -0.2043), (-1.14, 0.1953, -0.3437), (2.211, 2.398, 1.005), (1.638, 1.308, 0.1789), (1.264, -1.588, 0.04973), (-2.212, 0.8376, 0.4699), (-1.671, 1.455, 0.3233), (-2.524, 1.515, 0.972), (-1.898, -3.229, 1.54), (2.878, -2.826, 1.575), (-1.624, 3.137, 1.379), (2.534, 0.8805, 0.9473), (-0.5444, 2.389, 0.8106), (-1.506, -3.371, 1.519), (-0.306, 2.694, 1.099), (-1.221, -1.348, 0.1026), (-1.63, 1.673, 0.3392), (-1.689, -2.257, 0.5524), (-2.107, -3.034, 1.373), (1.113, -1.768, 0.1365), (-3.274, 1.562, 1.066), (-2.933, -0.6413, 0.7924), (1.572, -2.708, 0.9763), (-1.723, 1.058, 0.3483), (-1.946, 2.592, 1.008), (-0.3191, 2.895, 1.343), (0.1349, 2.501, 0.8107)], [], [(193, 136, 95), (1199, 355, 912), (274, 476, 1143), (699, 997, 710), (274, 994, 476), (159, 932, 214), (1607, 699, 912), (932, 912, 355), (1199, 699, 79), (274, 822, 379), (81, 454, 813), (932, 355, 1564), (1607, 210, 740), (699, 1644, 1614), (699, 1614, 79), (355, 1067, 1564), (699, 710, 1644), (174, 813, 1168), (927, 1030, 463), (1429, 1488, 1071), (1488, 1458, 1071), (1467, 467, 193), (274, 1143, 259), (144, 1532, 101), (144, 162, 1600), (997, 740, 822), (210, 1346, 1595), (1467, 122, 467), (159, 1607, 912), (1687, 306, 42), (1325, 174, 752), (1687, 1167, 1254), (997, 699, 1607), (159, 858, 1607), (932, 1564, 1117), (1687, 1254, 882), (667, 1467, 193), (927, 463, 822), (1687, 111, 1262), (454, 95, 1168), (454, 81, 193), (1346, 974, 836), (367, 822, 463), (136, 193, 371), (974, 214, 768), (174, 1126, 813), (1346, 836, 1468), (125, 1350, 1616), (174, 1025, 1126), (174, 1168, 752), (174, 1325, 1025), (122, 379, 467), (913, 211, 527), (210, 927, 740), (274, 1525, 822), (927, 822, 740), (1452, 136, 371), (822, 1525, 997), (1395, 1429, 1071), (211, 913, 1207), (1607, 858, 210), (136, 1452, 95), (1199, 912, 699), (159, 214, 858), (355, 125, 1067), (79, 1627, 1350), (932, 768, 214), (1687, 1262, 1283), (79, 38, 1627), (1687, 955, 185), (858, 214, 1346), (1467, 667, 640), (667, 81, 527), (179, 211, 1207), (822, 367, 379), (355, 1199, 125), (162, 144, 101), (997, 1607, 740), (413, 367, 463), (210, 858, 1346), (211, 179, 527), (125, 1292, 234), (932, 1117, 768), (974, 330, 1453), (1687, 1633, 1167), (1532, 144, 1600), (932, 159, 912), (1687, 185, 1633), (1687, 921, 955), (667, 527, 179), (667, 193, 81), (125, 1199, 1350), (125, 1616, 1292), (79, 1350, 1199), (1429, 379, 1488), (454, 193, 95), (1429, 1395, 1232), (1687, 42, 589), (1687, 882, 111), (1687, 1283, 306), (1429, 274, 379), (1395, 1071, 1552), (122, 1467, 1488), (667, 179, 640), (1395, 1552, 1052), (274, 259, 1525), (1467, 1458, 1488), (379, 122, 1488), (81, 813, 527), (1467, 640, 1458), (454, 1168, 813), (367, 413, 379), (210, 1595, 927), (1449, 304, 93), (977, 1076, 1478), (812, 1069, 1248), (1377, 503, 554), (828, 1343, 66), (1465, 598, 85), (1375, 1362, 1456), (559, 1605, 272), (881, 255, 48), (1138, 966, 85), (634, 1229, 1009), (158, 764, 775), (1405, 652, 718), (1579, 1052, 176), (1196, 919, 1031), (860, 1680, 503), (1238, 1385, 1053), (1116, 1478, 817), (1343, 1424, 66), (612, 808, 1680), (60, 419, 925), (1612, 36, 1288), (1428, 1655, 501), (1579, 176, 1667), (1303, 432, 619), (550, 1609, 1666), (1327, 982, 43), (1395, 1445, 1232), (232, 497, 143), (1499, 457, 49), (808, 83, 1594), (60, 925, 1141), (200, 1094, 1686), (1447, 1627, 276), (529, 119, 506), (200, 1027, 1094), (820, 1123, 714), (906, 926, 507), (1014, 1343, 1354), (400, 233, 1514), (1457, 1335, 1191), (979, 1339, 1613), (312, 1022, 318), (30, 1593, 361), (994, 1232, 423), (1303, 618, 432), (812, 591, 1069), (1014, 83, 242), (1384, 1031, 1555), (30, 1675, 1491), (430, 1356, 1073), (142, 149, 702), (1331, 1181, 297), (1036, 657, 1367), (1195, 71, 1331), (1196, 1461, 525), (1458, 213, 1071), (1260, 450, 570), (1286, 281, 546), (83, 1014, 1594), (1271, 950, 926), (1667, 336, 1579), (1327, 295, 950), (294, 22, 962), (1194, 1277, 1409), (561, 747, 1309), (1026, 1523, 570), (294, 1174, 22), (392, 1273, 1054), (1271, 1142, 1198), (1531, 1319, 1566), (1286, 1348, 281), (1210, 92, 1667), (200, 243, 1660), (318, 295, 312), (369, 1271, 1198), (1690, 611, 22), (1263, 370, 1075), (295, 979, 507), (1677, 256, 990), (913, 527, 70), (962, 611, 603), (1193, 212, 1639), (1022, 43, 281), (950, 507, 926), (266, 594, 1088), (1268, 135, 596), (950, 603, 611), (1327, 43, 312), (1327, 950, 611), (875, 1295, 877), (318, 1348, 1339), (1019, 1026, 909), (1551, 1367, 1410), (962, 603, 369), (979, 1613, 1598), (1386, 1012, 1537), (1598, 906, 979), (874, 1548, 514), (1273, 243, 200), (1271, 926, 1142), (696, 671, 1640), (886, 1242, 1520), (369, 603, 1271), (1210, 1613, 909), (1242, 886, 1603), (1461, 1195, 525), (178, 264, 548), (1575, 179, 1207), (979, 295, 318), (1271, 603, 950), (962, 22, 611), (98, 488, 579), (1339, 1348, 1523), (1660, 1006, 297), (1392, 623, 1188), (962, 369, 1287), (1327, 1690, 982), (1062, 1356, 1165), (1339, 1523, 1019), (1377, 461, 221), (1273, 392, 243), (1196, 66, 803), (43, 19, 281), (551, 316, 693), (1147, 908, 77), (1227, 885, 651), (1194, 1191, 619), (1170, 1420, 910), (847, 522, 1425), (1581, 1676, 1421), (1210, 1457, 92), (1026, 1019, 1523), (788, 659, 1087), (1154, 827, 630), (1690, 1327, 611), (396, 1471, 767), (400, 925, 1491), (1457, 1026, 1335), (950, 295, 507), (1565, 542, 1406), (39, 1430, 364), (1308, 1311, 235), (809, 1330, 59), (1221, 657, 481), (550, 1593, 1609), (348, 882, 246), (1022, 312, 43), (1234, 176, 1598), (1026, 1486, 1335), (1269, 1409, 1277), (1019, 909, 1339), (539, 294, 962), (285, 422, 293), (76, 1189, 446), (494, 445, 617), (1612, 1536, 337), (1327, 312, 295), (98, 39, 364), (1232, 1445, 620), (1207, 1694, 1499), (1339, 979, 318), (422, 285, 1020), (1269, 620, 336), (173, 724, 1553), (1047, 993, 1641), (1606, 1652, 1603), (1441, 422, 1020), (1688, 1292, 1628), (695, 415, 1334), (235, 1565, 1308), (410, 1338, 897), (1176, 10, 941), (1022, 281, 1348), (329, 351, 1211), (904, 873, 419), (869, 272, 499), (1194, 619, 1277), (510, 1598, 176), (1338, 1504, 987), (707, 940, 1301), (1111, 1156, 1475), (1290, 450, 1486), (294, 1241, 1174), (1339, 909, 1613), (205, 1048, 579), (422, 1441, 293), (819, 1319, 1531), (1225, 942, 304), (251, 1330, 1201), (1430, 409, 1308), (391, 1645, 1308), (391, 1565, 1406), (488, 98, 1219), (251, 1201, 1618), (488, 205, 579), (392, 577, 243), (409, 1430, 579), (453, 98, 364), (388, 1281, 1219), (410, 1487, 1338), (1409, 1269, 336), (28, 1621, 1372), (1579, 336, 620), (800, 731, 1162), (542, 1565, 1113), (1521, 1428, 1691), (1523, 1348, 570), (33, 292, 1604), (1084, 803, 1329), (1348, 1286, 570), (1458, 1351, 213), (1026, 1290, 1486), (1645, 76, 446), (1234, 1667, 176), (450, 1290, 570), (812, 1448, 591), (192, 614, 1511), (1210, 1234, 1613), (1022, 1348, 318), (1303, 619, 1191), (1562, 1669, 213), (1076, 478, 817), (1457, 1210, 909), (400, 1491, 233), (60, 904, 419), (15, 1340, 49), (74, 1645, 446), (15, 1386, 442), (1259, 1617, 1364), (1126, 1025, 1696), (837, 760, 854), (660, 1394, 1224), (74, 1652, 120), (1026, 570, 1290), (1151, 1584, 582), (1457, 909, 1026), (423, 1011, 985), (30, 361, 1675), (965, 843, 534), (39, 98, 579), (470, 604, 361), (1156, 278, 1333), (1232, 620, 1011), (365, 692, 609), (955, 271, 185), (1486, 28, 1372), (1343, 828, 1354), (1384, 1354, 1031), (76, 1645, 1406), (1189, 76, 1406), (1645, 391, 1406), (1335, 1486, 618), (1590, 1550, 702), (1430, 39, 579), (1016, 919, 1130), (1234, 1210, 1667), (113, 536, 1130), (590, 1686, 1073), (1269, 1277, 1011), (1273, 200, 1686), (1273, 1686, 590), (1390, 289, 71), (1475, 977, 1626), (590, 1108, 1054), (105, 1107, 349), (276, 1627, 38), (235, 613, 387), (1653, 42, 364), (1578, 1299, 1404), (98, 388, 1219), (812, 966, 1448), (1589, 1433, 111), (1411, 1214, 483), (1470, 275, 190), (1645, 435, 1308), (1214, 1411, 141), (155, 1620, 1418), (1429, 1232, 274), (1411, 381, 141), (837, 804, 302), (1295, 875, 993), (512, 1653, 120), (205, 488, 1219), (994, 423, 985), (373, 375, 833), (353, 573, 483), (1430, 195, 364), (1565, 1371, 1113), (219, 220, 433), (1684, 1696, 622), (1650, 1654, 82), (856, 1072, 284), (124, 601, 20), (1661, 436, 529), (220, 1218, 433), (773, 681, 1549), (457, 1494, 15), (1693, 102, 1481), (1691, 1418, 1521), (306, 453, 364), (1684, 831, 1695), (465, 529, 436), (1258, 354, 490), (124, 1517, 1240), (821, 1148, 1040), (1569, 1045, 1016), (539, 360, 294), (1182, 1053, 1155), (1536, 51, 337), (1267, 272, 1605), (1350, 1627, 265), (288, 1462, 1316), (151, 102, 1421), (672, 565, 1477), (825, 1111, 1626), (1172, 973, 589), (1594, 1014, 554), (1169, 163, 843), (804, 720, 1662), (1207, 1443, 835), (156, 441, 1481), (478, 239, 808), (1299, 77, 1404), (1074, 931, 816), (435, 1645, 120), (1030, 201, 1532), (1333, 1475, 1156), (1116, 1446, 977), (288, 1503, 399), (435, 1430, 1308), (1518, 20, 1411), (42, 306, 364), (1433, 1589, 563), (573, 353, 1219), (248, 1281, 563), (1430, 435, 120), (195, 1430, 120), (286, 1464, 1561), (1503, 288, 416), (816, 1680, 860), (195, 1653, 364), (881, 319, 406), (51, 52, 337), (1218, 246, 433), (552, 178, 548), (237, 1157, 1477), (20, 1518, 124), (1145, 681, 1368), (415, 1169, 843), (843, 365, 609), (1176, 455, 1619), (235, 1371, 1565), (595, 1077, 1533), (447, 1033, 1140), (17, 1499, 49), (1292, 1616, 1628), (1591, 1122, 33), (1258, 560, 354), (1116, 931, 835), (1258, 490, 955), (755, 1365, 631), (1583, 1671, 82), (342, 163, 690), (1311, 409, 579), (271, 490, 416), (1281, 248, 483), (1084, 1461, 803), (571, 583, 1266), (571, 1315, 879), (899, 584, 1560), (899, 1315, 1266), (1172, 548, 69), (446, 1189, 506), (1645, 74, 120), (820, 16, 1123), (1596, 438, 1483), (1315, 674, 879), (1212, 1205, 54), (1315, 571, 1266), (412, 32, 884), (1315, 899, 1560), (347, 313, 215), (618, 293, 432), (1505, 194, 797), (451, 1172, 589), (585, 1560, 287), (584, 406, 319), (583, 571, 879), (1604, 1591, 33), (1480, 1375, 1456), (1652, 74, 446), (668, 872, 1410), (1255, 171, 215), (441, 156, 958), (671, 1173, 1640), (1281, 401, 563), (441, 1514, 1481), (1120, 447, 107), (373, 1376, 375), (825, 1695, 1079), (876, 267, 1140), (1586, 1459, 491), (1062, 516, 1108), (583, 223, 1266), (482, 1125, 354), (345, 1353, 16), (1300, 1329, 868), (1294, 110, 149), (967, 283, 104), (1624, 52, 472), (1105, 156, 102), (1437, 156, 1105), (958, 487, 1514), (597, 103, 36), (1657, 713, 750), (566, 502, 767), (15, 49, 457), (1445, 1579, 620), (1653, 195, 120), (725, 1110, 782), (209, 1604, 292), (1569, 549, 458), (1253, 532, 1368), (1071, 1669, 1552), (958, 156, 1298), (1116, 1443, 913), (1112, 1434, 703), (1116, 1192, 931), (271, 955, 490), (976, 934, 1528), (313, 1441, 501), (353, 1615, 1219), (1655, 313, 501), (540, 1541, 938), (209, 1540, 372), (597, 299, 103), (690, 378, 342), (1444, 1255, 215), (1372, 618, 1486), (1608, 1381, 706), (1541, 905, 438), (293, 1441, 432), (1441, 1020, 501), (45, 1402, 952), (1541, 199, 938), (432, 1441, 347), (1536, 1612, 1288), (1517, 541, 1240), (1624, 337, 52), (293, 618, 285), (155, 1372, 1621), (1298, 1275, 958), (102, 151, 1105), (36, 1612, 337), (576, 33, 1122), (130, 622, 1696), (1112, 703, 184), (1196, 525, 113), (1017, 877, 1047), (552, 1603, 886), (523, 446, 506), (1272, 247, 1240), (1446, 1626, 977), (1514, 441, 958), (104, 1501, 967), (1354, 1196, 1031), (1418, 1691, 501), (313, 347, 1441), (381, 1411, 20), (1569, 1016, 516), (721, 879, 586), (1624, 299, 597), (1381, 1120, 107), (490, 354, 1125), (1016, 536, 516), (209, 460, 1540), (300, 1625, 576), (1020, 1418, 501), (17, 49, 1340), (1615, 205, 1219), (138, 353, 141), (573, 1281, 483), (1479, 266, 1088), (373, 833, 1494), (809, 164, 1330), (659, 231, 709), (1269, 1011, 620), (974, 768, 224), (1369, 1462, 1597), (1569, 484, 549), (166, 1529, 1161), (373, 1323, 1376), (1261, 1677, 990), (1289, 324, 321), (1578, 1391, 704), (1367, 1551, 1127), (1563, 413, 463), (996, 864, 152), (373, 1494, 457), (384, 1102, 1187), (1252, 954, 1568), (269, 1177, 139), (1027, 1421, 1094), (1672, 1419, 810), (920, 1029, 1149), (132, 732, 86), (930, 1117, 344), (782, 1506, 1187), (1145, 222, 1387), (753, 1437, 1105), (17, 1340, 256), (162, 307, 531), (1512, 1637, 427), (416, 11, 1503), (714, 1083, 1162), (1569, 516, 1062), (1092, 513, 1124), (1571, 933, 456), (1145, 1461, 222), (279, 414, 26), (509, 714, 682), (1642, 123, 574), (1480, 408, 1375), (513, 1092, 1064), (17, 256, 1677), (640, 179, 1575), (1532, 1600, 1452), (1694, 457, 1499), (1663, 1034, 610), (711, 838, 771), (1570, 1208, 1104), (1155, 1089, 984), (649, 1132, 1180), (1512, 427, 1041), (17, 1677, 1261), (922, 655, 142), (118, 661, 65), (622, 698, 1345), (529, 1189, 1521), (1462, 1369, 357), (515, 208, 717), (1195, 1390, 71), (1084, 834, 100), (311, 911, 1659), (639, 1217, 1171), (346, 34, 1099), (866, 434, 394), (1524, 985, 370), (105, 1212, 578), (928, 1508, 23), (1569, 1062, 484), (606, 689, 1513), (238, 196, 1306), (1470, 1067, 125), (352, 1557, 857), (86, 1230, 363), (1003, 1572, 651), (50, 555, 1679), (1310, 885, 870), (170, 724, 692), (129, 320, 376), (1186, 1097, 177), (170, 1157, 237), (1195, 1461, 1145), (515, 717, 123), (1544, 1498, 636), (334, 466, 495), (56, 1643, 404), (344, 1328, 1274), (1195, 971, 113), (101, 468, 162), (1059, 1369, 1597), (773, 826, 150), (254, 656, 518), (711, 146, 1516), (1167, 1585, 1245), (787, 1085, 366), (1389, 1379, 1144), (218, 1592, 1646), (64, 824, 37), (466, 334, 572), (132, 1414, 732), (1072, 1247, 284), (1237, 342, 434), (421, 1078, 1044), (848, 5, 1002), (344, 1117, 580), (1602, 946, 564), (645, 1633, 1316), (338, 898, 779), (952, 687, 307), (68, 404, 1643), (130, 1110, 698), (781, 614, 1567), (218, 1646, 680), (1450, 1352, 1072), (394, 967, 1159), (1117, 1564, 580), (1050, 1259, 1175), (1534, 1352, 1450), (1524, 1263, 1304), (182, 500, 471), (118, 587, 642), (1084, 1329, 834), (342, 1237, 163), (320, 38, 1630), (991, 1435, 173), (959, 520, 795), (1244, 1617, 1050), (427, 939, 1182), (108, 1, 303), (385, 1469, 1185), (1159, 168, 1597), (1543, 938, 405), (874, 786, 526), (399, 134, 288), (1196, 803, 1461), (1543, 405, 1291), (1564, 1328, 580), (980, 1278, 693), (638, 1649, 1101), (323, 1622, 686), (1325, 384, 1025), (1103, 1453, 330), (1070, 1128, 64), (494, 748, 918), (841, 326, 978), (1152, 1103, 330), (1490, 636, 652), (1618, 1519, 100), (942, 983, 304), (944, 311, 1000), (894, 998, 1420), (279, 1388, 924), (1070, 1032, 1360), (469, 418, 1220), (1544, 874, 514), (1289, 397, 477), (56, 1177, 395), (1337, 838, 545), (1183, 680, 1692), (1453, 1103, 615), (1470, 125, 234), (759, 439, 386), (1420, 1223, 910), (781, 1614, 1644), (1151, 582, 1508), (1196, 1130, 919), (320, 1567, 1209), (68, 496, 1226), (1080, 933, 218), (743, 848, 1002), (1682, 913, 70), (1064, 366, 513), (1498, 652, 636), (785, 1352, 650), (872, 668, 691), (1633, 645, 1585), (1570, 759, 291), (1297, 1175, 877), (1489, 947, 1530), (986, 655, 1080), (1126, 70, 813), (986, 680, 1294), (959, 795, 1692), (1572, 386, 651), (332, 495, 466), (913, 1682, 1446), (168, 1059, 1597), (1244, 1155, 1053), (1404, 1668, 1578), (1414, 132, 900), (11, 396, 1460), (1104, 635, 562), (1417, 73, 177), (1207, 913, 1443), (1694, 1074, 373), (1067, 1470, 1328), (254, 568, 656), (170, 692, 519), (626, 1543, 783), (1446, 1682, 1684), (1092, 1124, 452), (1259, 1050, 1617), (910, 1223, 1230), (241, 806, 1100), (397, 944, 1000), (594, 1347, 1447), (994, 1524, 846), (1557, 352, 332), (23, 732, 1414), (40, 907, 13), (654, 18, 1495), (1637, 1512, 1602), (1097, 1547, 907), (646, 524, 1307), (1117, 224, 768), (1016, 1130, 536), (711, 1401, 146), (1030, 1563, 463), (344, 580, 1328), (113, 486, 536), (1572, 1003, 1357), (1497, 1453, 414), (338, 105, 736), (123, 108, 303), (1001, 725, 782), (953, 1578, 863), (1177, 101, 395), (980, 693, 316), (1279, 1101, 1282), (836, 397, 1468), (1103, 1152, 615), (1464, 202, 1665), (417, 957, 960), (444, 1252, 1568), (139, 45, 468), (948, 1571, 456), (1347, 265, 1447), (626, 127, 938), (930, 344, 106), (110, 1294, 680), (1668, 1404, 1434), (1595, 1336, 1030), (610, 1152, 1663), (113, 1509, 577), (1059, 168, 1501), (1087, 617, 784), (534, 843, 163), (892, 648, 50), (524, 900, 791), (691, 1150, 725), (325, 63, 928), (910, 582, 1170), (1253, 150, 821), (1032, 1223, 1507), (1410, 1367, 668), (1314, 1039, 1673), (1116, 977, 1478), (1511, 710, 1580), (653, 1580, 1143), (1414, 900, 1400), (457, 1694, 373), (1490, 180, 636), (1244, 1385, 1617), (1684, 825, 1446), (516, 536, 486), (1328, 1564, 1067), (898, 722, 557), (872, 751, 1410), (1543, 747, 175), (1511, 1644, 710), (1207, 835, 1694), (297, 1184, 1634), (534, 1237, 434), (711, 771, 1401), (1089, 1017, 1047), (937, 753, 1484), (1642, 515, 123), (15, 442, 1340), (1282, 1649, 1301), (113, 525, 1195), (1500, 823, 842), (633, 824, 1128), (1062, 590, 1356), (705, 1144, 1035), (835, 1443, 1116), (440, 1039, 1314), (691, 668, 1664), (147, 1208, 766), (727, 160, 1450), (327, 1284, 599), (1195, 1145, 532), (957, 1206, 960), (845, 1063, 1344), (1085, 530, 366), (516, 1054, 1108), (781, 1567, 1630), (1282, 1301, 1673), (531, 1168, 1600), (1245, 357, 1059), (466, 1496, 1306), (1576, 1542, 528), (262, 383, 1100), (130, 698, 622), (1470, 234, 275), (840, 963, 723), (856, 1466, 1502), (404, 547, 1539), (703, 1021, 1175), (1480, 1569, 458), (920, 741, 1438), (1046, 978, 417), (127, 626, 545), (1379, 779, 1035), (915, 656, 1318), (194, 588, 1280), (1078, 1360, 1044), (1580, 710, 259), (856, 1502, 789), (279, 924, 414), (1023, 1419, 556), (1064, 380, 13), (142, 867, 922), (113, 1054, 486), (1445, 1395, 1052), (848, 743, 741), (5, 848, 1178), (901, 1249, 317), (558, 34, 255), (745, 878, 1403), (202, 1464, 286), (1461, 1084, 222), (68, 431, 1068), (1152, 330, 1663), (933, 562, 635), (131, 1182, 1155), (1544, 26, 517), (1423, 1057, 746), (691, 725, 1001), (1102, 752, 687), (1284, 1419, 599), (965, 866, 403), (564, 829, 1637), (1183, 110, 680), (1492, 954, 1203), (1361, 1109, 1473), (1496, 1222, 197), (856, 789, 1365), (680, 986, 1080), (1104, 147, 635), (1049, 810, 1410), (384, 830, 130), (1104, 562, 759), (1332, 115, 207), (344, 94, 569), (797, 991, 173), (1663, 930, 106), (1385, 995, 664), (241, 1197, 625), (845, 1344, 771), (607, 1402, 325), (1684, 1695, 825), (1660, 298, 200), (5, 1097, 1002), (701, 382, 1623), (380, 639, 13), (568, 968, 1318), (1114, 1388, 1042), (880, 824, 633), (957, 417, 326), (638, 561, 1010), (520, 1490, 1405), (233, 1675, 1397), (920, 1438, 1431), (1512, 496, 1602), (1435, 991, 303), (888, 118, 65), (582, 86, 1508), (1648, 543, 443), (196, 332, 1306), (1529, 1357, 1003), (952, 647, 687), (769, 1528, 1247), (701, 1623, 1622), (930, 330, 224), (1417, 1097, 40), (923, 449, 903), (190, 1426, 1470), (711, 1516, 127), (1112, 684, 273), (1184, 297, 1181), (384, 1506, 830), (46, 915, 1318), (1197, 682, 625), (198, 139, 1539), (1451, 1522, 192), (1195, 1331, 971), (1233, 1312, 67), (1340, 442, 256), (1546, 1535, 157), (27, 190, 1274), (1601, 736, 349), (1032, 1070, 363), (924, 477, 414), (967, 1485, 283), (935, 800, 1082), (397, 836, 477), (594, 1473, 1347), (815, 1024, 1474), (1659, 946, 1602), (751, 691, 1001), (954, 1252, 1459), (725, 738, 890), (1046, 417, 995), (298, 1660, 297), (874, 526, 1548), (1112, 1668, 1434), (1304, 653, 846), (1114, 946, 911), (439, 948, 386), (389, 1102, 647), (1328, 27, 1274), (1217, 50, 1171), (56, 1000, 1643), (825, 1300, 161), (959, 1215, 1042), (1114, 1215, 564), (804, 1249, 302), (867, 142, 651), (682, 1197, 217), (300, 576, 1257), (972, 1455, 1355), (495, 332, 352), (168, 1159, 1501), (344, 1274, 94), (984, 431, 1226), (323, 18, 1622), (244, 170, 519), (727, 856, 1096), (839, 747, 561), (538, 551, 596), (564, 1215, 829), (1367, 1127, 1036), (140, 485, 203), (1114, 911, 321), (469, 78, 418), (1337, 1662, 838), (727, 1450, 1072), (1244, 1050, 1089), (920, 1431, 1561), (876, 32, 267), (626, 783, 545), (1546, 1134, 1535), (1243, 1587, 298), (907, 787, 13), (1145, 1368, 532), (1632, 1106, 528), (1313, 56, 395), (772, 1231, 719), (371, 193, 467), (1342, 1320, 949), (386, 1357, 166), (73, 1417, 40), (594, 266, 472), (1524, 370, 1263), (1462, 357, 1585), (998, 1203, 1586), (836, 1453, 1497), (282, 500, 1279), (781, 1630, 1614), (650, 118, 888), (106, 1133, 407), (1419, 1284, 1127), (996, 341, 864), (1350, 265, 1616), (1382, 1527, 677), (924, 324, 477), (1147, 1578, 953), (1360, 1078, 1128), (1032, 1044, 1360), (535, 1670, 949), (1637, 1236, 427), (653, 1451, 1511), (1036, 1629, 481), (1289, 321, 944), (320, 129, 276), (68, 1659, 496), (324, 924, 1388), (380, 1064, 72), (236, 984, 1089), (753, 1412, 1484), (1298, 753, 937), (1115, 352, 857), (1186, 238, 1002), (131, 984, 1041), (1634, 341, 1484), (1573, 605, 796), (689, 791, 1058), (244, 403, 1460), (1208, 602, 766), (431, 984, 1068), (745, 1403, 1134), (198, 1508, 928), (1291, 1202, 1239), (1097, 1417, 177), (324, 1289, 477), (1207, 1499, 1575), (244, 396, 502), (1080, 456, 933), (1382, 677, 241), (1391, 842, 704), (1062, 1108, 590), (405, 938, 199), (1205, 232, 310), (1458, 1575, 1351), (1152, 610, 615), (696, 637, 556), (733, 216, 1178), (1659, 911, 946), (676, 996, 152), (1512, 1041, 496), (23, 1414, 325), (515, 730, 277), (1543, 1291, 747), (1681, 1070, 689), (132, 1058, 900), (307, 687, 752), (972, 951, 257), (405, 438, 1596), (1017, 1089, 1297), (404, 1539, 56), (1318, 1206, 46), (538, 980, 551), (682, 714, 1066), (787, 216, 1055), (132, 86, 363), (134, 1462, 288), (731, 1317, 1379), (936, 436, 873), (1426, 190, 27), (696, 1640, 437), (324, 1388, 321), (1292, 1688, 234), (839, 182, 270), (1692, 680, 1646), (1080, 655, 456), (813, 70, 527), (725, 890, 1110), (594, 472, 1473), (291, 602, 1208), (894, 1420, 1170), (1346, 1468, 1595), (1247, 793, 855), (1047, 236, 1089), (1101, 1279, 500), (810, 1419, 1127), (147, 1104, 1208), (1163, 1296, 88), (1469, 385, 968), (1404, 77, 1434), (386, 1572, 1357), (1670, 535, 1601), (1243, 297, 1634), (722, 898, 1121), (1036, 1127, 368), (1438, 743, 1002), (1206, 957, 326), (1222, 498, 197), (297, 1243, 298), (1587, 1027, 298), (469, 829, 78), (439, 759, 562), (357, 1245, 1585), (815, 1474, 671), (791, 900, 1058), (1587, 753, 1105), (238, 1186, 177), (882, 1254, 246), (404, 68, 547), (997, 259, 710), (646, 1400, 524), (282, 1065, 500), (198, 547, 1151), (1299, 1578, 1147), (535, 722, 1121), (747, 1291, 1309), (180, 1490, 520), (208, 1324, 870), (772, 719, 1474), (332, 466, 1306), (638, 182, 839), (1337, 783, 1233), (1053, 1182, 1005), (577, 392, 1054), (1102, 687, 647), (311, 1659, 1643), (1693, 1397, 1581), (1185, 452, 290), (1332, 207, 1149), (152, 1670, 1601), (1587, 1412, 753), (1684, 622, 831), (779, 721, 338), (515, 277, 208), (1544, 514, 1498), (236, 1047, 1068), (519, 365, 965), (804, 1662, 67), (1597, 399, 1159), (509, 682, 217), (703, 1175, 1259), (1385, 1244, 1053), (157, 35, 854), (11, 1460, 1503), (880, 1588, 824), (1027, 1105, 151), (804, 67, 1312), (1170, 1374, 1449), (1693, 1581, 102), (1252, 444, 1459), (1357, 1529, 166), (513, 616, 1124), (1050, 1175, 1297), (638, 1010, 1649), (930, 224, 1117), (182, 638, 1101), (1584, 1151, 942), (1600, 162, 531), (1575, 1499, 17), (784, 183, 769), (418, 78, 959), (936, 8, 465), (59, 251, 834), (263, 1492, 1203), (1391, 1578, 1500), (1648, 443, 48), (1318, 656, 568), (420, 742, 1202), (1023, 599, 1419), (307, 162, 468), (68, 1643, 1659), (676, 1601, 349), (317, 1312, 471), (1324, 1115, 870), (374, 289, 1631), (430, 240, 1538), (518, 72, 254), (467, 379, 413), (3, 140, 203), (317, 1249, 1312), (656, 915, 1610), (759, 166, 1161), (1116, 817, 1192), (867, 386, 922), (1595, 1468, 1313), (866, 965, 534), (1469, 568, 1185), (996, 1484, 341), (1587, 1243, 1634), (1462, 645, 1316), (1524, 1304, 846), (180, 520, 1042), (1115, 1324, 999), (1595, 1313, 1336), (1324, 208, 999), (431, 68, 1226), (1484, 1412, 1634), (666, 972, 257), (1217, 639, 518), (515, 1642, 730), (180, 1042, 1388), (1530, 1321, 766), (983, 875, 304), (569, 94, 1251), (1586, 1507, 998), (998, 1507, 1223), (655, 1294, 149), (1203, 954, 1459), (1498, 514, 47), (1454, 202, 286), (1030, 927, 1595), (1279, 1282, 1673), (1314, 940, 820), (216, 733, 1055), (993, 942, 1641), (561, 18, 1010), (196, 238, 177), (1183, 1692, 795), (1426, 1328, 1470), (1225, 1170, 1584), (1451, 192, 1511), (320, 1630, 1567), (863, 1061, 953), (416, 333, 11), (516, 486, 1054), (1114, 321, 1388), (291, 759, 1161), (440, 661, 1039), (779, 898, 1035), (1511, 614, 781), (759, 1570, 1104), (396, 767, 502), (1632, 528, 187), (676, 1107, 937), (110, 1183, 718), (648, 1530, 766), (1320, 383, 557), (411, 751, 389), (1027, 151, 1421), (572, 1496, 466), (1547, 1097, 1178), (1055, 761, 1085), (1024, 815, 606), (134, 399, 1597), (1458, 640, 1575), (417, 1515, 995), (374, 1331, 71), (310, 1540, 1650), (920, 1149, 1136), (1116, 913, 1446), (842, 1391, 1500), (1507, 1586, 491), (1466, 145, 1502), (555, 50, 648), (262, 806, 625), (1178, 848, 733), (17, 1261, 1351), (538, 599, 980), (800, 1083, 1082), (346, 1648, 34), (1023, 556, 637), (1563, 371, 413), (371, 467, 413), (721, 9, 338), (157, 1535, 643), (420, 203, 485), (170, 237, 724), (1672, 1093, 556), (1515, 664, 995), (1304, 1522, 1451), (952, 646, 647), (1617, 1385, 1364), (722, 535, 557), (108, 123, 225), (743, 1438, 741), (1097, 1186, 1002), (1532, 201, 395), (1585, 1167, 1633), (157, 854, 1546), (320, 276, 38), (902, 904, 1137), (974, 224, 330), (952, 1402, 646), (980, 1023, 637), (1114, 564, 946), (1144, 705, 625), (806, 262, 1100), (653, 1511, 1580), (1414, 1400, 607), (1670, 152, 949), (991, 797, 303), (1310, 1115, 857), (1256, 1415, 761), (876, 264, 32), (462, 308, 521), (1250, 956, 112), (1180, 1132, 1250), (1663, 106, 1034), (829, 469, 1236), (939, 97, 666), (474, 1596, 891), (290, 189, 328), (1363, 1264, 1440), (6, 253, 2), (1496, 99, 1454), (325, 928, 23), (469, 1355, 1455), (1264, 1363, 1542), (1253, 390, 289), (810, 1551, 1410), (792, 1095, 712), (1112, 273, 1668), (1180, 1213, 961), (1190, 792, 1013), (1474, 1173, 671), (972, 1423, 1321), (894, 1170, 1449), (226, 1136, 207), (762, 712, 331), (688, 956, 41), (972, 947, 1610), (945, 1193, 891), (1342, 1319, 1040), (417, 978, 326), (763, 729, 823), (1280, 917, 80), (1049, 751, 411), (956, 688, 112), (1036, 368, 1629), (761, 733, 1256), (269, 468, 101), (99, 730, 1454), (1118, 792, 41), (792, 1190, 521), (1364, 1385, 664), (839, 270, 175), (616, 1132, 1599), (1093, 1672, 1049), (1542, 1576, 1264), (874, 517, 615), (257, 951, 46), (730, 99, 999), (972, 1610, 951), (1423, 746, 1321), (140, 1106, 964), (1180, 961, 273), (61, 616, 663), (684, 1112, 184), (712, 245, 331), (1511, 781, 1644), (547, 1641, 1151), (485, 140, 964), (1415, 1256, 741), (245, 226, 207), (1474, 1024, 606), (729, 763, 988), (1681, 1058, 363), (599, 538, 327), (823, 1432, 961), (1190, 462, 521), (1002, 238, 1438), (1124, 167, 452), (6, 489, 253), (238, 197, 1438), (1432, 273, 961), (784, 855, 1087), (418, 959, 1692), (1306, 1496, 197), (245, 1095, 521), (582, 910, 1230), (688, 945, 891), (1145, 1387, 681), (939, 427, 1236), (1558, 1415, 1136), (462, 1190, 1013), (1573, 723, 1639), (1455, 97, 1236), (1674, 504, 153), (616, 61, 1132), (273, 1432, 1668), (290, 328, 664), (1203, 1459, 1586), (1431, 498, 1561), (1193, 945, 41), (804, 837, 720), (152, 864, 1566), (632, 815, 31), (1124, 1599, 167), (1070, 1360, 1128), (1072, 1352, 90), (1049, 1410, 751), (474, 1193, 533), (1078, 421, 1128), (1364, 328, 1259), (942, 1225, 1584), (244, 1460, 396), (944, 911, 311), (469, 1220, 1057), (772, 1474, 606), (951, 1610, 46), (402, 767, 1608), (834, 251, 1618), (1206, 1399, 46), (469, 1057, 1355), (547, 1068, 1641), (917, 1464, 80), (974, 1346, 214), (920, 1136, 741), (374, 71, 289), (917, 1280, 1029), (1500, 1578, 1668), (308, 1415, 521), (97, 1455, 666), (469, 1455, 1236), (826, 821, 150), (745, 851, 1065), (1637, 829, 1236), (1005, 1204, 978), (97, 939, 1236), (1492, 863, 954), (290, 452, 189), (1672, 810, 1049), (226, 245, 1558), (832, 1096, 856), (1213, 1180, 112), (1118, 1250, 1013), (1295, 1047, 877), (1136, 226, 1558), (1256, 848, 741), (302, 811, 760), (1072, 90, 1247), (1, 253, 1435), (984, 1226, 1041), (1213, 763, 961), (908, 953, 280), (972, 1321, 947), (197, 498, 1438), (99, 1496, 999), (568, 254, 452), (666, 841, 978), (456, 655, 948), (945, 688, 41), (994, 985, 1524), (911, 944, 321), (730, 1642, 1665), (704, 1383, 863), (892, 656, 1610), (1095, 792, 521), (462, 1013, 663), (1095, 245, 712), (711, 545, 838), (1061, 863, 1492), (1282, 1101, 1649), (832, 856, 1365), (920, 1561, 1029), (1599, 649, 684), (385, 1185, 290), (489, 1435, 253), (1578, 704, 863), (1383, 704, 842), (823, 961, 763), (972, 666, 1455), (385, 960, 1206), (894, 263, 998), (1432, 823, 1668), (733, 848, 1256), (632, 524, 815), (1689, 1674, 153), (302, 901, 811), (1321, 1530, 947), (908, 1147, 953), (1058, 1681, 689), (960, 385, 664), (1489, 892, 1610), (649, 273, 684), (238, 1306, 197), (996, 676, 1484), (980, 599, 1023), (1558, 245, 521), (328, 1364, 664), (1193, 474, 891), (524, 632, 1307), (1070, 1681, 363), (956, 1250, 41), (253, 1, 2), (1374, 304, 1449), (302, 1249, 901), (995, 1385, 1238), (389, 1187, 1102), (902, 1137, 1163), (167, 1599, 189), (1177, 1539, 139), (1642, 574, 1665), (385, 290, 664), (194, 1280, 80), (1013, 1250, 663), (607, 646, 1402), (93, 280, 953), (77, 908, 1021), (972, 1355, 1057), (112, 688, 763), (763, 1213, 112), (1415, 1558, 521), (1489, 648, 892), (650, 888, 785), (78, 1215, 959), (61, 1250, 1132), (1596, 474, 533), (564, 1637, 1602), (202, 1454, 1665), (1127, 327, 368), (1061, 93, 953), (666, 257, 841), (308, 462, 761), (605, 1573, 1639), (1383, 729, 988), (1249, 804, 1312), (1206, 968, 385), (885, 1310, 857), (1320, 1342, 1040), (452, 167, 189), (727, 1072, 856), (842, 823, 729), (265, 1347, 1473), (837, 302, 760), (1250, 61, 663), (823, 1500, 1668), (1383, 842, 729), (1177, 56, 1539), (112, 1180, 1250), (78, 829, 1215), (792, 1118, 1013), (1080, 218, 680), (1183, 795, 718), (93, 304, 280), (1571, 948, 562), (1648, 706, 543), (1492, 263, 93), (703, 1434, 77), (1544, 636, 26), (1070, 64, 1513), (257, 1399, 326), (1250, 1118, 41), (1226, 496, 1041), (712, 762, 792), (1160, 1625, 1140), (64, 37, 772), (0, 528, 1098), (696, 437, 637), (836, 1497, 477), (1319, 1342, 949), (1051, 116, 260), (1328, 1426, 27), (7, 84, 54), (751, 872, 691), (1, 1435, 303), (1051, 694, 1003), (992, 317, 1065), (1582, 1589, 1656), (517, 874, 1544), (578, 84, 943), (943, 937, 1107), (33, 576, 1625), (0, 187, 528), (855, 784, 769), (452, 1185, 568), (1594, 503, 1680), (149, 1590, 702), (286, 498, 1454), (401, 453, 306), (479, 249, 205), (415, 843, 609), (664, 1515, 960), (415, 6, 1334), (116, 865, 260), (340, 287, 1393), (550, 361, 1593), (678, 40, 13), (844, 595, 1533), (72, 518, 639), (854, 679, 734), (14, 1164, 1550), (2, 1334, 6), (1238, 1046, 995), (816, 612, 1680), (968, 1206, 1318), (1143, 1580, 259), (1304, 1263, 1522), (1265, 215, 1655), (691, 1664, 1150), (1204, 666, 978), (482, 1685, 876), (1428, 1406, 542), (437, 1278, 637), (1361, 472, 52), (533, 1193, 1639), (780, 258, 29), (181, 1380, 1086), (888, 65, 1439), (1678, 234, 1688), (1230, 1223, 363), (1284, 327, 1127), (725, 1150, 728), (757, 807, 780), (113, 577, 1054), (123, 303, 797), (514, 1548, 713), (1398, 1166, 774), (1378, 1366, 335), (943, 84, 1298), (1638, 1472, 818), (612, 817, 859), (1383, 1091, 444), (624, 154, 1209), (914, 1370, 537), (1120, 1381, 989), (482, 354, 560), (208, 277, 999), (251, 59, 1330), (421, 491, 301), (560, 69, 1685), (624, 192, 314), (984, 236, 1068), (1124, 616, 1599), (283, 229, 104), (1166, 852, 774), (1424, 204, 66), (751, 1001, 1187), (538, 596, 135), (1109, 1361, 52), (475, 1332, 1440), (1373, 897, 975), (1204, 1005, 939), (348, 220, 895), (348, 165, 1015), (725, 728, 738), (560, 1172, 69), (255, 881, 296), (1077, 595, 596), (659, 788, 1439), (513, 530, 616), (212, 762, 1639), (934, 662, 145), (1046, 1005, 978), (172, 51, 1536), (673, 916, 44), (877, 1175, 875), (685, 716, 35), (1620, 1521, 1418), (104, 1129, 1501), (2, 1, 21), (1223, 1420, 998), (212, 1193, 358), (569, 970, 407), (1399, 1206, 326), (77, 1299, 1147), (568, 1469, 968), (479, 1615, 353), (479, 138, 1007), (1535, 1403, 160), (1646, 1592, 418), (1413, 726, 837), (1526, 600, 1051), (760, 1546, 854), (1093, 31, 556), (1659, 1602, 496), (1254, 1167, 246), (612, 859, 808), (517, 414, 1453), (148, 717, 208), (1094, 1676, 1073), (639, 380, 72), (1359, 750, 526), (1091, 1383, 988), (1233, 270, 1312), (91, 651, 885), (792, 358, 41), (244, 519, 403), (854, 35, 679), (421, 1044, 491), (1493, 929, 322), (881, 406, 296), (117, 802, 679), (1679, 1529, 694), (468, 45, 307), (1679, 694, 1008), (837, 854, 734), (1090, 558, 629), (263, 1449, 93), (109, 248, 563), (88, 25, 1636), (649, 1599, 1132), (896, 522, 1358), (1380, 227, 739), (1683, 165, 895), (1374, 1170, 1225), (606, 815, 689), (921, 973, 560), (1493, 322, 12), (397, 1000, 1313), (1081, 1349, 1009), (1561, 1464, 1029), (726, 1413, 734), (21, 225, 717), (980, 637, 1278), (1479, 188, 266), (1516, 511, 127), (365, 519, 692), (1070, 1513, 689), (826, 1148, 821), (520, 959, 1042), (1303, 1191, 1335), (758, 1366, 428), (1200, 1129, 104), (969, 1057, 1592), (559, 410, 1135), (1408, 327, 135), (294, 360, 1241), (662, 1246, 145), (113, 971, 1509), (1551, 810, 1127), (437, 1658, 1358), (1230, 86, 582), (966, 1465, 85), (1158, 832, 1365), (1423, 972, 1057), (397, 1289, 944), (326, 841, 257), (1316, 416, 288), (479, 353, 138), (760, 811, 1546), (933, 635, 746), (1137, 60, 1141), (498, 1222, 1454), (1464, 1665, 574), (727, 1229, 160), (1220, 418, 1592), (632, 31, 1093), (1628, 1473, 1109), (1242, 119, 1520), (826, 735, 1148), (1032, 363, 1223), (1679, 602, 1161), (341, 1184, 1181), (648, 1489, 1530), (1184, 341, 1634), (2, 21, 4), (1482, 249, 1179), (12, 818, 1221), (298, 1027, 200), (1515, 417, 960), (1628, 1616, 265), (191, 1526, 1557), (1591, 585, 287), (1272, 1536, 247), (1015, 1656, 1589), (1466, 284, 1528), (966, 1138, 1326), (111, 882, 348), (75, 1577, 837), (406, 627, 296), (758, 428, 1436), (1027, 1587, 1105), (482, 560, 1685), (762, 212, 358), (1233, 67, 1662), (1635, 1459, 444), (1366, 1056, 335), (459, 981, 1349), (1375, 1326, 1362), (207, 1136, 1149), (754, 888, 1439), (983, 942, 993), (1005, 1238, 1053), (923, 227, 449), (359, 1221, 1472), (1309, 1239, 1495), (933, 1571, 562), (1577, 853, 1662), (1505, 153, 588), (624, 1567, 614), (1237, 534, 163), (685, 35, 861), (798, 1246, 1216), (1483, 1541, 715), (1493, 665, 929), (1253, 821, 390), (145, 1466, 934), (755, 700, 1365), (800, 935, 223), (1513, 772, 606), (853, 838, 1662), (1428, 542, 1113), (877, 1017, 1297), (847, 693, 362), (449, 227, 181), (864, 341, 1566), (444, 301, 1635), (1489, 1610, 947), (1275, 7, 464), (726, 734, 679), (121, 749, 1533), (801, 670, 805), (1366, 593, 1056), (644, 1173, 719), (755, 929, 700), (772, 37, 1231), (460, 1654, 1540), (1003, 694, 1529), (304, 1374, 1225), (849, 716, 53), (1349, 634, 1009), (1629, 12, 481), (1171, 1008, 865), (1229, 981, 861), (785, 888, 793), (33, 1160, 292), (976, 448, 1216), (1158, 700, 1235), (1222, 1496, 1454), (1047, 1641, 1068), (320, 1209, 376), (460, 1296, 1654), (1102, 1325, 752), (1462, 134, 1597), (702, 1227, 142), (666, 1204, 939), (1200, 104, 229), (145, 1246, 1502), (1535, 1134, 1403), (1383, 444, 1568), (1556, 1396, 314), (896, 1358, 1086), (1044, 1032, 491), (551, 847, 121), (1203, 998, 263), (715, 988, 1483), (1275, 84, 7), (856, 284, 1466), (1407, 231, 1439), (540, 127, 511), (1399, 257, 46), (117, 896, 1086), (1098, 1153, 756), (934, 976, 1216), (181, 227, 1380), (837, 734, 1413), (673, 593, 641), (643, 1535, 160), (462, 530, 761), (1098, 528, 1542), (117, 849, 896), (1057, 969, 746), (1319, 949, 152), (7, 1671, 464), (1590, 149, 14), (1005, 1182, 939), (1272, 541, 172), (1628, 265, 1473), (479, 205, 1615), (359, 261, 887), (551, 693, 847), (818, 1472, 1221), (761, 1055, 733), (892, 518, 656), (1319, 819, 821), (277, 730, 999), (1221, 697, 657), (55, 544, 204), (217, 677, 774), (1532, 1452, 1563), (655, 986, 1294), (776, 350, 778), (428, 1378, 749), (739, 708, 726), (695, 1169, 415), (1046, 1238, 1005), (492, 6, 415), (1030, 1336, 201), (669, 916, 1574), (735, 1100, 1320), (885, 857, 1526), (838, 853, 771), (1253, 289, 532), (1208, 1570, 291), (47, 268, 652), (1195, 532, 1390), (111, 1015, 1589), (1047, 1295, 993), (621, 586, 232), (91, 1526, 1003), (915, 46, 1610), (786, 615, 610), (216, 787, 1178), (1414, 607, 325), (1672, 556, 1419), (1244, 1089, 1155), (1275, 1298, 84), (263, 894, 1449), (1408, 665, 744), (472, 1361, 1473), (785, 793, 1247), (95, 1600, 1168), (547, 68, 1068), (1033, 1125, 482), (93, 1061, 1492), (874, 615, 786), (1229, 634, 981), (1584, 1170, 582), (643, 160, 1229), (533, 723, 1596), (1048, 343, 613), (517, 1453, 615), (598, 1018, 85), (478, 859, 817), (332, 177, 73), (849, 53, 522), (819, 1531, 1631), (1554, 989, 333), (1316, 1633, 185), (459, 893, 716), (35, 157, 861), (1510, 1436, 53), (639, 678, 13), (147, 1321, 746), (700, 776, 1235), (401, 388, 98), (818, 322, 631), (1008, 50, 1679), (1582, 250, 541), (498, 1431, 1438), (1563, 1452, 371), (1091, 1004, 444), (264, 1685, 69), (428, 1425, 1651), (53, 1651, 1425), (1482, 1179, 126), (31, 696, 556), (1425, 522, 53), (923, 903, 1119), (644, 1640, 1173), (1349, 1081, 1510), (127, 540, 938), (1577, 720, 837), (14, 1657, 1164), (181, 1086, 1658), (798, 261, 770), (1428, 1113, 1655), (500, 317, 471), (670, 801, 1216), (1678, 275, 234), (1063, 75, 708), (1081, 1436, 1510), (109, 424, 483), (683, 1439, 65), (555, 602, 1679), (225, 21, 1), (703, 77, 1021), (818, 12, 322), (428, 749, 1425), (1651, 1436, 428), (1129, 1200, 407), (1587, 1634, 1412), (824, 1119, 37), (356, 1015, 165), (267, 32, 412), (1182, 131, 1041), (798, 801, 133), (1676, 1094, 1421), (1246, 770, 1472), (444, 1004, 511), (117, 777, 716), (1447, 265, 1627), (1510, 459, 1349), (907, 40, 1097), (1312, 270, 471), (262, 1035, 898), (110, 718, 268), (189, 1599, 684), (1081, 1009, 1574), (1638, 818, 631), (437, 1640, 644), (609, 492, 415), (643, 861, 157), (332, 196, 177), (812, 1463, 966), (1008, 260, 865), (493, 780, 807), (551, 1077, 596), (121, 847, 1425), (602, 555, 648), (1638, 1246, 1472), (893, 53, 716), (675, 650, 1352), (1051, 600, 191), (96, 169, 406), (207, 115, 331), (708, 739, 227), (150, 1253, 1368), (787, 1055, 1085), (696, 31, 671), (40, 116, 73), (1359, 378, 750), (421, 1401, 633), (780, 29, 1664), (593, 1366, 641), (1517, 109, 541), (697, 1367, 657), (916, 673, 641), (1065, 851, 992), (745, 1134, 851), (1408, 135, 1268), (713, 47, 514), (551, 121, 1077), (735, 826, 773), (348, 895, 165), (1548, 526, 713), (1229, 727, 1096), (1081, 1574, 1436), (1177, 269, 101), (1166, 1407, 683), (1608, 767, 1471), (1092, 254, 72), (33, 1625, 1160), (1087, 494, 617), (1051, 191, 116), (1063, 708, 737), (1160, 1140, 267), (1120, 989, 1554), (348, 1015, 111), (648, 766, 602), (444, 511, 1037), (847, 362, 522), (1367, 697, 668), (700, 1158, 1365), (1629, 744, 665), (1495, 561, 1309), (511, 301, 1037), (933, 969, 1592), (850, 1574, 1009), (715, 1541, 511), (182, 1101, 500), (4, 21, 702), (188, 472, 266), (421, 1516, 146), (844, 228, 778), (1582, 1322, 250), (631, 789, 1502), (117, 679, 777), (1678, 1688, 1302), (37, 1119, 903), (916, 669, 44), (35, 777, 679), (1229, 1146, 1009), (1302, 1043, 398), (443, 1257, 1393), (1138, 1362, 1326), (1408, 230, 665), (1119, 1588, 737), (1331, 374, 1181), (1231, 449, 719), (296, 629, 558), (530, 663, 616), (1383, 1568, 954), (1683, 1647, 165), (1369, 1059, 357), (1382, 241, 735), (769, 183, 448), (359, 1472, 261), (117, 1380, 802), (1033, 447, 1120), (790, 1341, 445), (756, 0, 1098), (1221, 359, 697), (1164, 695, 1334), (634, 1349, 981), (720, 1577, 1662), (845, 771, 853), (660, 258, 493), (1679, 1161, 1529), (1547, 787, 907), (850, 1422, 1235), (723, 533, 1639), (655, 922, 948), (695, 690, 163), (930, 1663, 330), (713, 268, 47), (1678, 114, 275), (1496, 572, 999), (675, 1403, 878), (1508, 86, 732), (921, 1687, 973), (881, 1393, 319), (319, 287, 1560), (406, 169, 627), (1352, 1534, 675), (1460, 403, 429), (1611, 1359, 526), (1307, 632, 411), (1233, 783, 175), (878, 587, 650), (764, 807, 775), (1034, 1359, 1611), (459, 685, 981), (340, 1122, 287), (1003, 1526, 1051), (1527, 1382, 773), (410, 559, 272), (166, 759, 386), (669, 1235, 44), (1057, 1220, 1592), (1403, 1534, 1450), (444, 1037, 301), (1036, 481, 657), (207, 331, 245), (1628, 1109, 1688), (798, 133, 757), (1574, 850, 1235), (1582, 1656, 1322), (328, 184, 1259), (40, 678, 865), (1323, 1074, 24), (1422, 850, 1009), (566, 1477, 1157), (1408, 1268, 230), (1646, 418, 1692), (658, 844, 778), (505, 591, 1326), (836, 974, 1453), (419, 873, 1609), (780, 493, 258), (569, 1133, 344), (1235, 669, 1574), (1576, 528, 1106), (651, 91, 1003), (217, 241, 677), (921, 560, 1258), (1629, 665, 1493), (1583, 1163, 581), (1651, 53, 1436), (1175, 1021, 875), (433, 246, 1245), (629, 296, 627), (362, 1278, 1358), (29, 258, 728), (757, 887, 261), (635, 147, 746), (511, 1516, 301), (560, 973, 1172), (338, 1121, 898), (327, 538, 135), (109, 563, 1582), (1382, 735, 773), (1460, 429, 1503), (543, 1257, 443), (695, 163, 1169), (1166, 1398, 1407), (1635, 301, 491), (754, 788, 1087), (908, 280, 875), (443, 1393, 48), (340, 1393, 1257), (631, 1502, 1638), (350, 230, 778), (750, 1164, 1657), (198, 1151, 1508), (780, 1664, 608), (1134, 1546, 811), (774, 677, 1398), (1464, 917, 1029), (204, 1424, 55), (1650, 1671, 54), (90, 1352, 785), (1064, 13, 787), (412, 460, 209), (1566, 1319, 152), (283, 342, 378), (811, 901, 992), (14, 268, 1657), (25, 886, 1520), (1650, 1540, 1654), (482, 1140, 1033), (1594, 554, 503), (881, 48, 1393), (148, 21, 717), (279, 180, 1388), (762, 331, 115), (1059, 1129, 433), (1040, 735, 1320), (191, 1557, 73), (75, 726, 708), (1059, 1501, 1129), (1268, 658, 230), (530, 1085, 761), (332, 73, 1557), (1606, 1603, 552), (1283, 1262, 1433), (1159, 399, 429), (1373, 592, 598), (1527, 1398, 677), (849, 522, 896), (685, 861, 981), (776, 44, 1235), (1060, 1407, 1398), (578, 943, 1107), (478, 1333, 278), (154, 1396, 387), (1683, 114, 1647), (749, 121, 1425), (799, 801, 805), (598, 1465, 1135), (557, 535, 1320), (1247, 90, 785), (819, 1631, 289), (1227, 208, 870), (1446, 825, 1626), (512, 451, 1653), (14, 110, 268), (670, 448, 805), (1137, 904, 60), (788, 754, 1439), (1307, 389, 647), (802, 726, 679), (1588, 1344, 1063), (1322, 1656, 1015), (118, 642, 661), (662, 934, 1216), (705, 262, 625), (310, 372, 1540), (362, 1358, 522), (190, 553, 1274), (480, 775, 799), (80, 1464, 574), (764, 158, 1394), (660, 493, 764), (618, 1303, 1335), (1115, 1310, 870), (970, 219, 433), (713, 1657, 268), (1527, 1060, 1398), (1164, 1334, 1550), (348, 246, 1218), (794, 1394, 158), (250, 1322, 377), (1305, 455, 188), (1123, 1082, 1083), (1517, 424, 109), (776, 700, 929), (268, 718, 652), (755, 631, 322), (1283, 563, 401), (147, 766, 1321), (1380, 739, 802), (1137, 1141, 581), (218, 933, 1592), (230, 658, 778), (653, 1143, 846), (225, 123, 717), (191, 600, 1526), (744, 1629, 368), (190, 1683, 553), (646, 607, 1400), (1109, 172, 1043), (1034, 1200, 229), (819, 390, 821), (1, 108, 225), (654, 1622, 18), (401, 98, 453), (191, 73, 116), (204, 473, 66), (695, 750, 690), (1635, 491, 1459), (655, 149, 142), (676, 937, 1484), (1428, 1521, 1189), (421, 146, 1401), (1556, 1522, 1444), (1034, 407, 1200), (686, 1370, 1353), (1048, 205, 249), (649, 1180, 273), (851, 1134, 992), (728, 1150, 29), (401, 306, 1283), (758, 1436, 1574), (1251, 220, 219), (114, 190, 275), (541, 250, 398), (1686, 1094, 1073), (1158, 1235, 1422), (541, 398, 172), (793, 888, 754), (356, 377, 1322), (738, 660, 1224), (283, 1359, 229), (328, 189, 684), (921, 1258, 955), (1550, 1590, 14), (624, 1209, 1567), (1279, 1673, 642), (1479, 889, 188), (106, 407, 1034), (512, 1606, 451), (1676, 1581, 1073), (1517, 124, 1518), (356, 1647, 377), (1251, 1228, 220), (1605, 812, 1248), (1228, 1251, 553), (935, 58, 223), (1268, 595, 844), (1227, 148, 208), (965, 365, 843), (935, 628, 87), (1358, 1658, 1086), (650, 587, 118), (1173, 1474, 719), (359, 887, 608), (1262, 111, 1433), (383, 262, 557), (267, 292, 1160), (660, 728, 258), (158, 775, 480), (184, 328, 684), (374, 1631, 1181), (713, 526, 750), (1582, 541, 109), (512, 1652, 1606), (1191, 1194, 336), (1606, 548, 1172), (970, 433, 1129), (14, 149, 110), (58, 1266, 223), (1059, 433, 1245), (356, 165, 1647), (427, 1182, 1041), (1268, 844, 658), (1251, 219, 970), (1228, 895, 220), (284, 1247, 1528), (401, 1281, 388), (786, 610, 1611), (1018, 598, 592), (1063, 1577, 75), (1302, 398, 250), (1661, 1666, 1609), (1033, 1120, 1554), (1316, 185, 271), (744, 368, 327), (711, 127, 545), (498, 286, 1561), (119, 8, 1520), (358, 792, 762), (1228, 553, 1683), (569, 1251, 970), (1158, 1422, 832), (114, 1683, 190), (1526, 91, 885), (893, 459, 1510), (378, 690, 750), (1683, 895, 1228), (1504, 1241, 987), (1485, 342, 283), (1227, 702, 148), (1403, 1450, 160), (685, 459, 716), (737, 1588, 1063), (109, 483, 248), (624, 614, 192), (4, 1550, 2), (966, 1463, 1135), (709, 309, 659), (1034, 229, 1359), (663, 530, 462), (1480, 1045, 1569), (1513, 64, 772), (794, 1201, 1330), (574, 123, 797), (572, 1115, 999), (1373, 410, 897), (1475, 1626, 1111), (1263, 1255, 1444), (267, 412, 292), (1508, 732, 23), (1333, 478, 1076), (37, 903, 1231), (1163, 1137, 581), (1234, 1598, 1613), (436, 1609, 873), (116, 40, 865), (1034, 1611, 610), (791, 689, 815), (1014, 242, 1343), (901, 317, 992), (1227, 870, 885), (1482, 154, 343), (1632, 187, 630), (1375, 505, 1326), (1039, 661, 642), (1314, 1673, 1301), (1405, 795, 520), (249, 479, 1179), (117, 716, 849), (755, 322, 929), (386, 867, 651), (1197, 241, 217), (778, 44, 776), (1126, 1684, 1682), (1550, 1334, 2), (64, 1128, 824), (1272, 172, 1536), (412, 209, 292), (1305, 188, 889), (1428, 501, 1691), (1283, 1433, 563), (1378, 428, 1366), (1060, 709, 1407), (172, 398, 1043), (632, 1093, 411), (1471, 989, 1381), (264, 69, 548), (1302, 377, 1678), (1605, 559, 1135), (1322, 1015, 356), (154, 1482, 1209), (1153, 1098, 1542), (1006, 243, 1509), (639, 1171, 865), (1490, 652, 1405), (914, 508, 1370), (730, 1665, 1454), (778, 228, 44), (449, 1658, 644), (1305, 1619, 455), (440, 765, 852), (1039, 642, 1673), (891, 1596, 1483), (437, 644, 1658), (1522, 314, 192), (508, 1353, 1370), (472, 299, 1624), (129, 1479, 1088), (1056, 228, 335), (1479, 129, 126), (83, 808, 242), (1556, 314, 1522), (1150, 1664, 29), (1440, 1293, 1363), (184, 703, 1259), (1483, 988, 763), (806, 241, 625), (880, 633, 1401), (524, 791, 815), (94, 1274, 1251), (362, 693, 1278), (283, 378, 1359), (154, 387, 613), (1265, 1556, 1444), (1097, 5, 1178), (342, 1485, 434), (449, 1231, 903), (1447, 1088, 594), (482, 876, 1140), (449, 181, 1658), (75, 837, 726), (1517, 1518, 1411), (969, 933, 746), (1119, 824, 1588), (154, 624, 1396), (506, 119, 1242), (1483, 905, 1541), (770, 261, 1472), (1033, 1554, 1125), (1466, 1528, 934), (1126, 1682, 70), (923, 737, 227), (481, 12, 1221), (1482, 343, 249), (608, 1664, 668), (465, 8, 119), (780, 608, 887), (775, 133, 799), (650, 675, 878), (1242, 1603, 523), (1378, 335, 1533), (715, 511, 1004), (172, 52, 51), (1032, 1507, 491), (227, 737, 708), (335, 844, 1533), (188, 299, 472), (683, 1407, 1439), (1337, 1233, 1662), (383, 1320, 1100), (421, 301, 1516), (578, 54, 84), (992, 1134, 811), (641, 1574, 916), (1415, 308, 761), (857, 1557, 1526), (249, 343, 1048), (737, 923, 1119), (358, 1193, 41), (764, 493, 807), (1242, 523, 506), (1655, 215, 313), (688, 1483, 763), (1060, 1549, 709), (1517, 1411, 424), (726, 802, 739), (1661, 1609, 436), (1688, 1109, 1043), (55, 239, 278), (129, 376, 126), (1275, 464, 487), (1688, 1043, 1302), (540, 511, 1541), (1316, 271, 416), (319, 1393, 287), (334, 1115, 572), (117, 1086, 1380), (682, 1066, 1144), (260, 1008, 694), (1227, 651, 142), (451, 589, 42), (26, 414, 517), (783, 1543, 175), (815, 671, 31), (758, 1574, 641), (411, 1093, 1049), (1051, 260, 694), (448, 670, 1216), (794, 1330, 164), (1550, 4, 702), (1133, 106, 344), (584, 96, 406), (741, 1136, 1415), (1167, 1245, 246), (1056, 593, 673), (1246, 662, 1216), (1215, 1114, 1042), (1008, 1171, 50), (1196, 828, 66), (695, 1164, 750), (1313, 395, 1336), (625, 682, 1144), (1115, 334, 495), (539, 962, 1287), (817, 612, 1192), (1356, 430, 1165), (350, 665, 230), (738, 728, 660), (1373, 1135, 410), (1527, 1549, 1060), (1373, 598, 1135), (787, 1547, 1178), (1159, 967, 1501), (871, 1456, 375), (660, 764, 1394), (715, 1004, 988), (1383, 954, 863), (801, 798, 1216), (1129, 407, 970), (688, 891, 1483), (775, 807, 133), (801, 799, 133), (250, 377, 1302), (784, 617, 183), (1146, 1422, 1009), (1099, 565, 672), (1428, 1189, 1406), (608, 668, 697), (583, 731, 223), (673, 44, 228), (1187, 389, 751), (1073, 1581, 430), (880, 1344, 1588), (1194, 1409, 336), (892, 50, 518), (906, 507, 979), (757, 780, 887), (349, 736, 105), (816, 1192, 612), (645, 1462, 1585), (757, 133, 807), (1063, 845, 1577), (323, 707, 18), (1448, 966, 1326), (519, 965, 403), (329, 1211, 425), (1600, 95, 1452), (1307, 411, 389), (1146, 1229, 1096), (1048, 613, 1311), (1638, 1502, 1246), (626, 938, 1543), (1006, 1509, 1331), (262, 705, 1035), (591, 1448, 1326), (1267, 499, 272), (182, 471, 270), (1693, 233, 1397), (19, 351, 281), (919, 1555, 1031), (747, 839, 175), (1479, 126, 889), (1463, 1605, 1135), (1368, 681, 150), (405, 199, 438), (55, 242, 239), (350, 776, 929), (1378, 1533, 749), (1128, 421, 633), (478, 808, 859), (984, 131, 1155), (436, 936, 465), (828, 1196, 1354), (366, 530, 513), (1091, 988, 1004), (1133, 569, 407), (643, 1229, 861), (359, 608, 697), (524, 1400, 900), (561, 1495, 18), (1273, 590, 1054), (1263, 1075, 1255), (510, 1052, 252), (1291, 1239, 1309), (1534, 1403, 675), (814, 1476, 408), (577, 1509, 243), (638, 839, 561), (644, 719, 449), (1631, 1531, 1566), (1338, 1012, 897), (24, 1376, 1323), (816, 860, 24), (1356, 590, 1073), (360, 987, 1241), (360, 1537, 987), (1538, 1062, 1165), (1504, 1487, 272), (1233, 175, 270), (1611, 526, 786), (1146, 1096, 832), (1476, 814, 1248), (366, 1064, 787), (869, 499, 1545), (1487, 1504, 1338), (1487, 410, 272), (602, 291, 1161), (278, 239, 478), (1263, 1444, 1522), (869, 1504, 272), (1338, 1537, 1012), (1006, 1660, 243), (1006, 1331, 297), (855, 754, 1087), (1148, 735, 1040), (1577, 845, 853), (1338, 987, 1537), (316, 551, 980), (279, 26, 636), (1362, 1138, 85), (451, 42, 1653), (1555, 919, 1016), (812, 1605, 1463), (341, 1181, 1631), (758, 641, 1366), (880, 771, 1344), (1379, 1035, 1144), (783, 1337, 545), (1267, 1605, 1248), (1092, 452, 254), (1485, 967, 434), (922, 386, 948), (914, 628, 1082), (948, 439, 562), (1527, 773, 1549), (678, 639, 865), (154, 613, 343), (402, 1608, 706), (1608, 1471, 1381), (817, 1478, 1076), (1115, 495, 352), (50, 1217, 518), (819, 289, 390), (132, 363, 1058), (1614, 1630, 79), (880, 1401, 771), (1278, 437, 1358), (1268, 596, 595), (844, 335, 228), (55, 1343, 242), (544, 55, 278), (319, 1560, 584), (1456, 1362, 375), (241, 1100, 735), (194, 1505, 588), (1377, 221, 503), (1156, 544, 278), (846, 1143, 476), (744, 327, 1408), (500, 1065, 317), (279, 636, 180), (1629, 1493, 12), (557, 262, 898), (350, 929, 665), (1109, 52, 172), (1509, 971, 1331), (777, 35, 716), (1069, 1476, 1248), (231, 659, 1439), (1111, 825, 161), (1092, 72, 1064), (1566, 341, 1631), (967, 394, 434), (868, 204, 544), (798, 757, 261), (975, 897, 89), (1655, 1113, 1265), (535, 949, 1320), (1606, 552, 548), (289, 1390, 532), (707, 1301, 1649), (1497, 414, 477), (1575, 17, 1351), (231, 1407, 709), (1146, 832, 1422), (1606, 1172, 451), (798, 770, 1246), (795, 1405, 718), (161, 1156, 1111), (1475, 1076, 977), (1040, 1319, 821), (793, 754, 855), (862, 1062, 1538), (816, 931, 1192), (1021, 908, 875), (808, 239, 242), (480, 799, 805), (1424, 1343, 55), (1594, 1680, 808), (631, 1365, 789), (1333, 1076, 1475), (24, 1074, 816), (1583, 464, 1671), (1465, 966, 1135), (1265, 1444, 215), (348, 1218, 220), (1056, 673, 228), (233, 1491, 1675), (1126, 1696, 1684), (329, 425, 1442), (310, 143, 372), (53, 893, 1510), (814, 458, 499), (936, 902, 393), (576, 340, 1257), (164, 1224, 1394), (831, 622, 1345), (222, 1519, 790), (1201, 1341, 1618), (862, 1270, 1028), (1519, 1084, 100), (1416, 158, 480), (375, 128, 833), (803, 204, 868), (1650, 1205, 310), (494, 1087, 659), (833, 1373, 975), (375, 1018, 592), (1553, 237, 1689), (1553, 724, 237), (1416, 794, 158), (1375, 408, 1476), (825, 1079, 1300), (833, 592, 1373), (164, 1345, 698), (3, 1576, 1106), (1476, 505, 1375), (834, 1329, 1300), (1188, 19, 982), (59, 1300, 1079), (426, 1545, 499), (461, 1045, 1480), (629, 627, 169), (1239, 654, 1495), (15, 1012, 1386), (833, 128, 592), (1384, 554, 1014), (1174, 1545, 1392), (161, 544, 1156), (458, 426, 499), (1555, 1045, 461), (1038, 1131, 382), (1188, 982, 1690), (484, 1028, 549), (803, 473, 204), (1174, 1241, 1504), (1623, 1370, 686), (1188, 339, 19), (30, 1491, 925), (494, 790, 445), (871, 461, 1480), (790, 1519, 1618), (575, 583, 879), (1260, 570, 1286), (1142, 1598, 510), (1384, 1555, 1377), (1341, 1276, 445), (1519, 222, 1084), (240, 1675, 1442), (1154, 137, 827), (769, 976, 1528), (130, 830, 1110), (440, 683, 661), (1270, 62, 339), (1376, 871, 375), (871, 1480, 1456), (629, 1427, 1154), (19, 339, 351), (1384, 1014, 1354), (484, 862, 1028), (833, 89, 1494), (1386, 360, 539), (831, 1345, 1079), (393, 902, 1636), (375, 592, 128), (1476, 1069, 591), (458, 549, 426), (1675, 604, 1442), (89, 1012, 15), (1074, 835, 931), (1074, 1323, 373), (820, 714, 509), (1174, 869, 1545), (509, 217, 765), (1141, 487, 581), (480, 805, 1276), (1384, 1377, 554), (814, 408, 458), (1386, 539, 442), (587, 282, 1279), (1416, 1201, 794), (698, 1110, 890), (1123, 16, 1353), (871, 221, 461), (890, 164, 698), (531, 307, 752), (1038, 1106, 1632), (402, 566, 767), (25, 393, 1636), (629, 1154, 1090), (430, 1397, 240), (800, 1162, 1083), (419, 1609, 1593), (1621, 1661, 1620), (529, 1521, 1620), (1591, 143, 585), (345, 707, 323), (1201, 1416, 1341), (1163, 88, 1636), (206, 450, 1260), (213, 1351, 1261), (447, 1625, 300), (315, 914, 537), (1038, 630, 827), (585, 57, 1560), (773, 150, 681), (11, 989, 1471), (575, 1317, 583), (721, 586, 9), (1392, 1545, 426), (1239, 742, 654), (508, 1082, 1123), (232, 143, 310), (206, 470, 450), (1139, 169, 58), (1623, 537, 1370), (1675, 361, 604), (1188, 1690, 22), (206, 604, 470), (940, 1314, 1301), (1296, 412, 884), (1188, 1270, 339), (834, 1300, 59), (1198, 305, 990), (183, 805, 448), (480, 1276, 1416), (672, 346, 1099), (1025, 384, 130), (883, 475, 203), (255, 1648, 48), (1066, 1162, 1389), (1174, 1504, 869), (1674, 565, 756), (683, 852, 1166), (30, 419, 1593), (1427, 169, 1139), (605, 115, 883), (1555, 461, 1377), (1427, 1139, 87), (1028, 623, 549), (1131, 137, 315), (672, 566, 402), (701, 485, 964), (1163, 1636, 902), (502, 170, 244), (183, 1276, 805), (736, 535, 1121), (384, 1187, 1506), (833, 975, 89), (1142, 926, 906), (681, 1387, 748), (430, 1581, 1397), (375, 85, 1018), (605, 762, 115), (963, 405, 1596), (1028, 1270, 623), (345, 323, 686), (709, 1549, 681), (62, 862, 1538), (1538, 425, 62), (502, 1157, 170), (58, 584, 1266), (161, 1300, 868), (240, 1442, 425), (731, 583, 1317), (1689, 1477, 565), (187, 0, 567), (1261, 1562, 213), (1038, 1632, 630), (576, 1122, 340), (731, 1379, 1389), (1427, 87, 137), (504, 1542, 1363), (1538, 240, 425), (529, 506, 1189), (714, 1162, 1066), (731, 1389, 1162), (782, 1187, 1001), (1154, 1427, 137), (1689, 237, 1477), (426, 623, 1392), (629, 169, 1427), (674, 586, 879), (217, 852, 765), (1261, 990, 1562), (1555, 1016, 1045), (484, 1062, 862), (1341, 1416, 1276), (1285, 369, 1198), (494, 309, 748), (57, 1315, 1560), (426, 549, 623), (1689, 565, 1674), (1131, 537, 382), (58, 169, 96), (447, 1140, 1625), (333, 416, 490), (814, 1267, 1248), (550, 470, 361), (1583, 1296, 1163), (672, 1477, 566), (890, 1224, 164), (161, 868, 544), (1345, 164, 809), (217, 774, 852), (803, 868, 1329), (3, 1106, 140), (646, 1307, 647), (25, 1520, 393), (309, 494, 659), (883, 796, 605), (940, 345, 16), (546, 351, 329), (1142, 510, 252), (425, 1211, 62), (1102, 384, 1325), (1623, 382, 537), (940, 16, 820), (1285, 1287, 369), (1099, 756, 565), (305, 1198, 1142), (450, 1666, 1621), (1648, 346, 402), (221, 860, 503), (88, 32, 264), (581, 464, 1583), (339, 62, 1211), (58, 96, 584), (19, 43, 982), (587, 1065, 282), (305, 1562, 990), (494, 918, 790), (88, 178, 25), (256, 1198, 990), (790, 1618, 1341), (445, 1276, 183), (871, 1376, 221), (1618, 100, 834), (918, 748, 1387), (1131, 827, 137), (305, 252, 1552), (1142, 906, 1598), (1090, 567, 558), (187, 567, 1090), (508, 914, 1082), (1139, 935, 87), (1538, 1165, 430), (1494, 89, 15), (315, 87, 628), (1623, 686, 1622), (57, 585, 497), (876, 1685, 264), (1038, 964, 1106), (814, 499, 1267), (1131, 315, 537), (707, 1010, 18), (779, 575, 721), (840, 723, 1573), (256, 1285, 1198), (221, 24, 860), (329, 1442, 604), (221, 1376, 24), (1476, 591, 505), (1270, 1188, 623), (504, 1153, 1542), (3, 1264, 1576), (621, 232, 1205), (1583, 82, 1654), (1038, 827, 1131), (442, 1285, 256), (736, 1121, 338), (1188, 1174, 1392), (1386, 1537, 360), (683, 65, 661), (445, 183, 617), (450, 28, 1486), (1674, 756, 1153), (1052, 1552, 252), (88, 884, 32), (30, 925, 419), (575, 1379, 1317), (309, 709, 748), (1650, 54, 1205), (1141, 400, 1514), (890, 738, 1224), (1621, 1666, 1661), (1142, 252, 305), (255, 34, 1648), (796, 883, 203), (936, 393, 8), (89, 897, 1012), (1562, 305, 1552), (420, 796, 203), (1298, 1437, 753), (605, 1639, 762), (206, 1260, 546), (769, 1247, 855), (1285, 539, 1287), (546, 281, 351), (329, 604, 206), (240, 1397, 1675), (1202, 742, 1239), (1123, 1353, 508), (375, 1362, 85), (963, 840, 1202), (300, 543, 107), (339, 1211, 351), (1090, 630, 187), (1296, 884, 88), (672, 402, 346), (1260, 1286, 546), (1621, 1620, 155), (329, 206, 546), (707, 1649, 1010), (742, 701, 654), (1188, 22, 1174), (558, 1099, 34), (1090, 1154, 630), (581, 487, 464), (345, 686, 1353), (904, 936, 873), (153, 1553, 1689), (1583, 1654, 1296), (1650, 82, 1671), (1079, 1345, 809), (255, 296, 558), (54, 1671, 7), (105, 9, 1212), (674, 1315, 497), (1052, 510, 176), (1296, 460, 412), (840, 1573, 796), (866, 394, 1159), (588, 1363, 1293), (567, 756, 1099), (609, 692, 724), (701, 742, 485), (1313, 1468, 397), (1285, 442, 539), (475, 115, 1332), (1674, 1153, 504), (475, 1264, 3), (1293, 1332, 1149), (1293, 1149, 1280), (654, 701, 1622), (866, 429, 403), (840, 420, 1202), (194, 80, 574), (173, 1505, 797), (942, 1151, 1641), (63, 325, 1402), (198, 1539, 547), (1280, 1149, 1029), (588, 153, 504), (609, 6, 492), (450, 1621, 28), (194, 574, 797), (1280, 588, 1293), (88, 264, 178), (304, 875, 280), (963, 1202, 1291), (153, 1505, 1553), (707, 345, 940), (701, 964, 1038), (609, 1435, 489), (1648, 402, 706), (420, 485, 742), (1313, 1000, 56), (468, 269, 139), (173, 1553, 1505), (588, 504, 1363), (609, 489, 6), (529, 465, 119), (1139, 58, 935), (333, 1125, 1554), (714, 1123, 1083), (1532, 1563, 1030), (587, 878, 745), (1279, 642, 587), (440, 852, 683), (502, 566, 1157), (475, 1440, 1264), (315, 137, 87), (450, 550, 1666), (475, 883, 115), (1591, 287, 1122), (1099, 558, 567), (866, 1159, 429), (1591, 372, 143), (736, 1601, 535), (300, 107, 447), (567, 0, 756), (1336, 395, 201), (164, 1394, 794), (609, 173, 1435), (1168, 531, 752), (963, 1596, 723), (676, 152, 1601), (800, 223, 731), (25, 178, 886), (782, 1110, 830), (393, 1520, 8), (1643, 1000, 311), (676, 349, 1107), (1591, 1604, 372), (936, 904, 902), (139, 928, 45), (198, 928, 139), (721, 575, 879), (300, 1257, 543), (475, 3, 203), (1141, 925, 400), (935, 1082, 628), (45, 63, 1402), (1314, 820, 509), (1079, 809, 59), (1315, 57, 497), (586, 674, 497), (1298, 937, 943), (315, 628, 914), (621, 9, 586), (769, 448, 976), (709, 681, 748), (621, 1205, 1212), (333, 490, 1125), (420, 840, 796), (918, 1387, 222), (45, 952, 307), (587, 745, 1065), (45, 928, 63), (11, 333, 989), (1314, 509, 765), (1298, 156, 1437), (609, 724, 173), (1293, 1440, 1332), (866, 534, 434), (9, 621, 1212), (450, 470, 550), (997, 1525, 259), (1141, 1514, 487), (101, 1532, 395), (1314, 765, 440), (11, 1471, 396), (1066, 1389, 1144), (105, 338, 9), (779, 1379, 575), (701, 1038, 382), (862, 62, 1270), (918, 222, 790), (105, 578, 1107), (963, 1291, 405), (523, 1652, 446), (1619, 141, 10), (1371, 235, 387), (129, 1088, 276), (186, 20, 601), (1669, 1562, 1552), (994, 846, 476), (1619, 1305, 1007), (1274, 553, 1251), (1311, 1308, 409), (186, 601, 941), (232, 586, 497), (1565, 391, 1308), (1418, 1020, 285), (148, 702, 21), (1589, 1582, 563), (233, 1481, 1514), (1240, 601, 124), (585, 143, 497), (429, 399, 1503), (1277, 985, 1011), (1281, 573, 1219), (1619, 1007, 141), (299, 455, 103), (1647, 1678, 377), (337, 597, 36), (584, 899, 1266), (353, 1214, 141), (103, 941, 36), (1381, 107, 706), (215, 171, 347), (1077, 121, 1533), (973, 1687, 589), (199, 1541, 438), (1050, 1297, 1089), (1581, 1421, 102), (156, 1481, 102), (601, 1288, 36), (905, 1483, 438), (803, 66, 473), (1275, 487, 958), (455, 1176, 941), (543, 706, 107), (285, 155, 1418), (10, 381, 20), (1559, 171, 1075), (186, 10, 20), (1179, 479, 1007), (1311, 579, 1048), (299, 188, 455), (1579, 1445, 1052), (1620, 1661, 529), (314, 1396, 624), (1209, 1482, 376), (1559, 619, 432), (1232, 1011, 423), (601, 36, 941), (541, 1272, 1240), (1007, 138, 141), (1371, 387, 1556), (1652, 512, 120), (601, 1240, 247), (233, 1693, 1481), (1277, 1075, 370), (1277, 1559, 1075), (1214, 353, 483), (209, 372, 1604), (1255, 1075, 171), (186, 941, 10), (336, 1667, 92), (552, 886, 178), (114, 1678, 1647), (1371, 1556, 1265), (523, 1603, 1652), (1304, 1451, 653), (1559, 432, 347), (1088, 1447, 276), (994, 274, 1232), (155, 285, 1372), (336, 1457, 1191), (1179, 1305, 889), (79, 1630, 38), (613, 235, 1311), (126, 1179, 889), (10, 1176, 1619), (285, 618, 1372), (424, 1411, 483), (1277, 619, 1559), (1277, 370, 985), (1480, 458, 408), (875, 983, 993), (1288, 601, 247), (1179, 1007, 1305), (1536, 1288, 247), (941, 103, 455), (54, 578, 1212), (1556, 387, 1396), (1669, 1071, 213), (1624, 597, 337), (1559, 347, 171), (126, 376, 1482), (1695, 831, 1079), (1694, 835, 1074), (1506, 782, 830), (336, 92, 1457), (1498, 47, 652), (1371, 1265, 1113), (10, 141, 381), (1196, 113, 1130), (1696, 1025, 130)])
me_cube.materials.append(mat_grass)
me_cube.use_remesh_preserve_volume = False
me_cube.use_remesh_preserve_attributes = False
me_cube.use_mirror_vertex_groups = False
me_cube.update()

# ---- objects
ob_cube = bpy.data.objects.new('Cube', me_cube)
ob_lamp = bpy.data.objects.new('Lamp', light_lamp)
ob_camera = bpy.data.objects.new('Camera', cam_camera)

# ---- transforms, parenting, visibility, modifiers, constraints
ob_cube.location = (0.0, 0.0, 1.051)
ob_cube.lock_rotations_4d = False
ob_cube.empty_display_type = 'ARROWS'
ob_cube.lineart.crease_threshold = 0.0
_m = ob_cube.modifiers.new('Subsurf', 'SUBSURF')
_m.uv_smooth = 'PRESERVE_CORNERS'
_m.quality = 0
_m.render_levels = 0
_m.show_only_control_edges = False
ob_lamp.location = (4.076, 1.005, 5.904)
ob_lamp.rotation_euler = (0.6503, 0.05522, 1.866)
ob_lamp.lock_rotations_4d = False
ob_lamp.empty_display_type = 'ARROWS'
ob_lamp.color = (0.0, 0.0, 0.0, 0.0)
ob_lamp.lineart.crease_threshold = 0.0
ob_camera.location = (7.481, -6.508, 5.344)
ob_camera.rotation_euler = (1.109, 0.0, 0.8149)
ob_camera.lock_rotations_4d = False
ob_camera.empty_display_type = 'ARROWS'
ob_camera.color = (0.0, 0.0, 0.0, 0.0)
ob_camera.display_type = 'WIRE'
ob_camera.lineart.crease_threshold = 0.0

# ---- collection membership
col_collection_1.objects.link(ob_cube)
col_collection_1.objects.link(ob_lamp)
col_collection_1.objects.link(ob_camera)

# ---- scene / render settings (as saved in the file)
scene.camera = ob_camera
scene.frame_start = 1; scene.frame_end = 250; scene.frame_set(199)
scene.render.engine = 'BLENDER_EEVEE_NEXT'
scene.render.resolution_percentage = 50
scene.render.dither_intensity = 0.0
scene.cycles.use_denoising = False
scene.cycles.samples = 128
scene.cycles.sampling_pattern = 'TABULATED_SOBOL'
scene.cycles.use_adaptive_sampling = False
scene.cycles.use_light_tree = False
scene.cycles.blur_glossy = 0.0
scene.cycles.sample_clamp_indirect = 0.0
scene.view_settings.view_transform = 'Standard'
bpy.context.view_layer.update()
